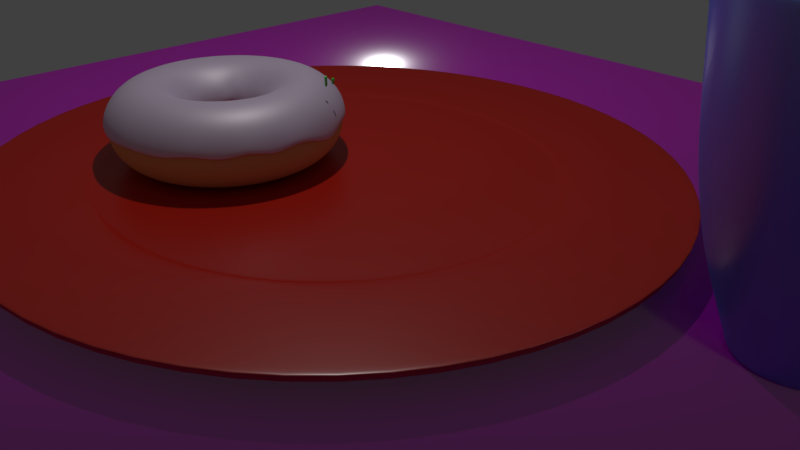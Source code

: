# Source: Donut4.blend  (saved by Blender 2.79.0; exported with 4.5.12 LTS)
import bpy
from mathutils import Matrix  # noqa: F401  (used for matrix-valued properties, if any)

bpy.ops.wm.read_factory_settings(use_empty=True)
scene = bpy.context.scene
scene.name = 'Scene'

# ---- collections
col_collection_1 = bpy.data.collections.new('Collection 1'); scene.collection.children.link(col_collection_1)
col_collection_2 = bpy.data.collections.new('Collection 2'); scene.collection.children.link(col_collection_2)
col_collection_3 = bpy.data.collections.new('Collection 3'); scene.collection.children.link(col_collection_3)
col_collection_4 = bpy.data.collections.new('Collection 4'); scene.collection.children.link(col_collection_4)

# ---- images (referenced by path relative to the original .blend; pixels are not part of the script)
import os
ASSET_DIR = os.environ.get("B2B_ASSET_DIR", "")  # directory of the original .blend (textures are referenced by path, not embedded)
HERE = os.path.dirname(os.path.abspath(__file__))  # packed textures are extracted next to this script under _unpacked/

def load_image(name, relpath, width, height, colorspace="sRGB"):
    """Load a texture the original file referenced (path relative to the .blend, or extracted next to this script)."""
    p = next((c for c in (os.path.join(HERE, relpath), os.path.join(ASSET_DIR, relpath)) if relpath and os.path.exists(c)), "")
    if p:
        img = bpy.data.images.load(p, check_existing=True)
        img.name = name
    else:  # same state as the original file: an image datablock whose file is absent (Cycles renders it pink)
        img = bpy.data.images.new(name, width, height)
        img.source = "FILE"
        img.filepath = "//" + (relpath or name)
    img.colorspace_settings.name = colorspace
    return img
img_woodfinedark004_col_3k_jpg = load_image('WoodFineDark004_COL_3K.jpg', 'WoodFineDark004_COL_3K.jpg', 1024, 1024, 'sRGB')
img_woodfinedark004_nrm_3k_jpg = load_image('WoodFineDark004_NRM_3K.jpg', 'WoodFineDark004_NRM_3K.jpg', 1024, 1024, 'Non-Color')

# ---- materials (node trees are filled in below, after node groups)
mat_lukier = bpy.data.materials.new('Lukier')
mat_lukier.alpha_threshold = 0.0
mat_lukier.diffuse_color = (0.7379, 0.5972, 0.7991, 1.0)
mat_lukier.roughness = 0.5
mat_ciasto = bpy.data.materials.new('Ciasto')
mat_ciasto.alpha_threshold = 0.0
mat_ciasto.diffuse_color = (0.7106, 0.4043, 0.1603, 1.0)
mat_ciasto.roughness = 0.5
mat_material_001 = bpy.data.materials.new('Material.001')
mat_material_001.alpha_threshold = 0.0
mat_material_001.roughness = 0.5
mat_kubek = bpy.data.materials.new('Kubek')
mat_kubek.alpha_threshold = 0.0
mat_kubek.diffuse_color = (0.07619, 0.1221, 0.7991, 1.0)
mat_kubek.roughness = 0.5
mat_plate = bpy.data.materials.new('Plate')
mat_plate.alpha_threshold = 0.0
mat_plate.roughness = 0.5
mat_sprinkle = bpy.data.materials.new('Sprinkle')
mat_sprinkle.alpha_threshold = 0.0
mat_sprinkle.roughness = 0.5

# ---- material node trees
mat_lukier.use_nodes = True; mat_lukier.node_tree.nodes.clear()
_N = mat_lukier.node_tree.nodes; _L = mat_lukier.node_tree.links
n0 = _N.new('ShaderNodeOutputMaterial'); n0.name = 'Material Output'; n0.location = (383, 386)
n1 = _N.new('ShaderNodeBsdfDiffuse'); n1.name = 'Diffuse BSDF'; n1.location = (-110, 456)
n1.inputs[0].default_value = (0.7379, 0.5972, 0.7991, 1.0)
n1.inputs[1].default_value = 0.09259
n2 = _N.new('ShaderNodeMixShader'); n2.name = 'Mix Shader'; n2.location = (129, 405)
n2.inputs[0].default_value = 0.2818
n3 = _N.new('ShaderNodeBsdfAnisotropic'); n3.name = 'Glossy BSDF'; n3.location = (-112, 290)
n3.distribution = 'GGX'
n3.inputs[0].default_value = (0.8, 0.7386, 0.75, 1.0)
n3.inputs[1].default_value = 0.5401
_L.new(n2.outputs[0], n0.inputs[0])
_L.new(n3.outputs[0], n2.inputs[2])
_L.new(n1.outputs[0], n2.inputs[1])
n0.is_active_output = True
mat_material_001.use_nodes = True; mat_material_001.node_tree.nodes.clear()
_N = mat_material_001.node_tree.nodes; _L = mat_material_001.node_tree.links
n0 = _N.new('ShaderNodeOutputMaterial'); n0.name = 'Material Output'; n0.location = (378, 300)
n1 = _N.new('ShaderNodeBsdfDiffuse'); n1.name = 'Diffuse BSDF'; n1.location = (-151, 306)
n2 = _N.new('ShaderNodeMixShader'); n2.name = 'Mix Shader'; n2.location = (158, 294)
n2.inputs[0].default_value = 0.2
n3 = _N.new('ShaderNodeTexImage'); n3.name = 'Image Texture'; n3.location = (-487, 285)
n3.width = 140
n3.image = img_woodfinedark004_col_3k_jpg
n4 = _N.new('ShaderNodeNormalMap'); n4.name = 'Normal Map'; n4.location = (-445, -27)
n5 = _N.new('ShaderNodeTexImage'); n5.name = 'Image Texture.001'; n5.location = (-601, -163)
n5.width = 140
n5.image = img_woodfinedark004_nrm_3k_jpg
n6 = _N.new('ShaderNodeBsdfAnisotropic'); n6.name = 'Glossy BSDF'; n6.location = (-103, 113)
n6.distribution = 'GGX'
n6.inputs[1].default_value = 0.1414
_L.new(n1.outputs[0], n2.inputs[1])
_L.new(n2.outputs[0], n0.inputs[0])
_L.new(n6.outputs[0], n2.inputs[2])
_L.new(n3.outputs[0], n1.inputs[0])
_L.new(n5.outputs[0], n4.inputs[1])
_L.new(n4.outputs[0], n1.inputs[2])
_L.new(n4.outputs[0], n6.inputs[4])
n0.is_active_output = True
mat_kubek.use_nodes = True; mat_kubek.node_tree.nodes.clear()
_N = mat_kubek.node_tree.nodes; _L = mat_kubek.node_tree.links
n0 = _N.new('ShaderNodeOutputMaterial'); n0.name = 'Material Output'; n0.location = (411, 300)
n1 = _N.new('ShaderNodeMixShader'); n1.name = 'Mix Shader'; n1.location = (191, 314)
n1.inputs[0].default_value = 0.3
n2 = _N.new('ShaderNodeBsdfAnisotropic'); n2.name = 'Glossy BSDF'; n2.location = (-34, 195)
n2.distribution = 'GGX'
n2.inputs[1].default_value = 0.3162
n3 = _N.new('ShaderNodeBsdfDiffuse'); n3.name = 'Diffuse BSDF'; n3.location = (-39, 337)
n3.inputs[0].default_value = (0.07619, 0.1221, 0.7991, 1.0)
_L.new(n3.outputs[0], n1.inputs[1])
_L.new(n1.outputs[0], n0.inputs[0])
_L.new(n2.outputs[0], n1.inputs[2])
n0.is_active_output = True
mat_plate.use_nodes = True; mat_plate.node_tree.nodes.clear()
_N = mat_plate.node_tree.nodes; _L = mat_plate.node_tree.links
n0 = _N.new('ShaderNodeBsdfAnisotropic'); n0.name = 'Glossy BSDF'; n0.location = (3, 105)
n0.distribution = 'GGX'
n0.inputs[0].default_value = (1.0, 1.0, 1.0, 1.0)
n0.inputs[1].default_value = 0.3162
n1 = _N.new('ShaderNodeOutputMaterial'); n1.name = 'Material Output'; n1.location = (384, 196)
n2 = _N.new('ShaderNodeMixShader'); n2.name = 'Mix Shader'; n2.location = (202, 207)
n2.inputs[0].default_value = 0.1
n3 = _N.new('ShaderNodeBsdfDiffuse'); n3.name = 'Diffuse BSDF'; n3.location = (10, 300)
n3.inputs[0].default_value = (0.5203, 0.007318, 0.0, 1.0)
_L.new(n0.outputs[0], n2.inputs[2])
_L.new(n3.outputs[0], n2.inputs[1])
_L.new(n2.outputs[0], n1.inputs[0])
n1.is_active_output = True
mat_sprinkle.use_nodes = True; mat_sprinkle.node_tree.nodes.clear()
_N = mat_sprinkle.node_tree.nodes; _L = mat_sprinkle.node_tree.links
n0 = _N.new('ShaderNodeOutputMaterial'); n0.name = 'Material Output'; n0.location = (460, 300)
n1 = _N.new('ShaderNodeBsdfDiffuse'); n1.name = 'Diffuse BSDF'; n1.location = (10, 300)
n1.inputs[0].default_value = (0.0, 0.7422, 0.0533, 1.0)
n2 = _N.new('ShaderNodeMixShader'); n2.name = 'Mix Shader'; n2.location = (240, 292)
n2.inputs[0].default_value = 0.15
n3 = _N.new('ShaderNodeBsdfAnisotropic'); n3.name = 'Glossy BSDF'; n3.location = (7, 163)
n3.distribution = 'GGX'
n3.inputs[1].default_value = 0.1414
_L.new(n1.outputs[0], n2.inputs[1])
_L.new(n2.outputs[0], n0.inputs[0])
_L.new(n3.outputs[0], n2.inputs[2])
n0.is_active_output = True

# ---- world
world_world = bpy.data.worlds.new('World'); scene.world = world_world
world_world.color = (0.05088, 0.05088, 0.05088)
world_world.use_sun_shadow = False
world_world.sun_shadow_jitter_overblur = 0.0
world_world.cycles.sampling_method = 'MANUAL'

# ---- cameras
cam_camera = bpy.data.cameras.new('Camera')
cam_camera.clip_end = 100.0
cam_camera.lens = 35.0
cam_camera.sensor_width = 32.0
cam_camera.sensor_height = 18.0
cam_camera.ortho_scale = 7.314
cam_camera.dof.focus_distance = 0.0

# ---- lights
light_lamp = bpy.data.lights.new('Lamp', 'POINT')
light_lamp.transmission_factor = 0.0
light_lamp.cutoff_distance = 30.0
light_lamp.energy = 500.0
light_lamp.shadow_buffer_clip_start = 1.001
light_lamp.shadow_soft_size = 0.1
light_lamp.shadow_maximum_resolution = 0.006
light_lamp.use_absolute_resolution = True

# ---- meshes
me_torus_003 = bpy.data.meshes.new('Torus.003')
me_torus_003.from_pydata([(1.496, -0.005567, 0.1007), (1.457, 0.0, 0.2034), (1.335, 0.0, 0.3716), (1.155, 0.0, 0.4755), (0.9477, 0.0, 0.4973), (0.75, 0.0, 0.433), (0.5955, 0.0, 0.2939), (0.5109, 0.0, 0.1503), (0.501, -0.0001362, -0.06056), (1.464, 0.3029, 0.003069), (1.425, 0.3029, 0.2034), (1.305, 0.2775, 0.3716), (1.129, 0.24, 0.4755), (0.927, 0.197, 0.4973), (0.7336, 0.1559, 0.433), (0.5825, 0.1238, 0.2939), (0.4998, 0.1062, 0.1704), (0.4926, 0.09943, -0.01646), (1.375, 0.5871, -0.07208), (1.331, 0.5925, 0.2034), (1.219, 0.5428, 0.3716), (1.055, 0.4696, 0.4755), (0.8658, 0.3855, 0.4973), (0.6852, 0.3051, 0.433), (0.544, 0.2422, 0.2939), (0.4668, 0.2078, 0.1555), (0.4619, 0.203, 0.07785), (1.207, 0.8751, 0.08569), (1.179, 0.8563, 0.2034), (1.08, 0.7844, 0.3716), (0.934, 0.6786, 0.4755), (0.7667, 0.5571, 0.4973), (0.6068, 0.4408, 0.433), (0.4818, 0.35, 0.2939), (0.4133, 0.3003, 0.1313), (0.4091, 0.2974, 0.05023), (0.9948, 1.109, -0.008527), (0.9748, 1.083, 0.2034), (0.893, 0.9918, 0.3716), (0.7725, 0.858, 0.4755), (0.6342, 0.7043, 0.4973), (0.5018, 0.5574, 0.433), (0.3985, 0.4425, 0.2939), (0.3419, 0.3797, 0.2077), (0.3448, 0.3728, 0.05525), (0.7357, 1.292, 0.05961), (0.7284, 1.262, 0.2034), (0.6673, 1.156, 0.3716), (0.5773, 0.9998, 0.4755), (0.4739, 0.8208, 0.4973), (0.375, 0.6495, 0.433), (0.2977, 0.5157, 0.2939), (0.2555, 0.4425, 0.16), (0.2479, 0.4421, 0.02049), (0.44, 1.425, 0.08171), (0.4502, 1.385, 0.2034), (0.4124, 1.269, 0.3716), (0.3568, 1.098, 0.4755), (0.2929, 0.9014, 0.4973), (0.2318, 0.7133, 0.433), (0.184, 0.5663, 0.2939), (0.1579, 0.4859, 0.1793), (0.1569, 0.4855, 0.0714), (0.1526, 1.491, 0.1518), (0.1523, 1.449, 0.2034), (0.1395, 1.327, 0.3716), (0.1207, 1.148, 0.4755), (0.09907, 0.9425, 0.4973), (0.0784, 0.7459, 0.433), (0.06225, 0.5922, 0.2939), (0.05341, 0.5081, 0.14), (0.04972, 0.5014, 0.03053), (-0.1721, 1.491, -0.06489), (-0.1523, 1.449, 0.2034), (-0.1395, 1.327, 0.3716), (-0.1207, 1.148, 0.4755), (-0.09907, 0.9425, 0.4973), (-0.0784, 0.7459, 0.433), (-0.06225, 0.5922, 0.2939), (-0.05341, 0.5081, 0.1722), (-0.06227, 0.5066, -0.1091), (-0.4707, 1.427, -0.03127), (-0.4502, 1.385, 0.2034), (-0.4124, 1.269, 0.3716), (-0.3568, 1.098, 0.4755), (-0.2929, 0.9014, 0.4973), (-0.2318, 0.7133, 0.433), (-0.184, 0.5663, 0.2939), (-0.1579, 0.4859, 0.131), (-0.1691, 0.4813, -0.1089), (-0.7532, 1.299, 0.007257), (-0.7284, 1.262, 0.2034), (-0.6673, 1.156, 0.3716), (-0.5773, 0.9998, 0.4755), (-0.4739, 0.8208, 0.4973), (-0.375, 0.6495, 0.433), (-0.2977, 0.5157, 0.2939), (-0.2555, 0.4425, 0.1651), (-0.2642, 0.4414, -0.06485), (-1.012, 1.115, 0.003078), (-0.9748, 1.083, 0.2034), (-0.893, 0.9918, 0.3716), (-0.7725, 0.858, 0.4755), (-0.6342, 0.7043, 0.4973), (-0.5018, 0.5574, 0.433), (-0.3985, 0.4425, 0.2939), (-0.3419, 0.3797, 0.1858), (-0.3481, 0.3791, 0.05021), (-1.219, 0.8817, 0.08599), (-1.179, 0.8563, 0.2034), (-1.08, 0.7844, 0.3716), (-0.934, 0.6786, 0.4755), (-0.7667, 0.5571, 0.4973), (-0.6068, 0.4408, 0.433), (-0.4818, 0.35, 0.2939), (-0.4133, 0.3003, 0.1202), (-0.4188, 0.3002, 0.07402), (-1.371, 0.6101, 0.1083), (-1.331, 0.5925, 0.2034), (-1.219, 0.5428, 0.3716), (-1.055, 0.4696, 0.4755), (-0.8658, 0.3855, 0.4973), (-0.6852, 0.3051, 0.433), (-0.544, 0.2422, 0.2939), (-0.4668, 0.2078, 0.1633), (-0.4721, 0.2072, 0.003545), (-1.474, 0.3119, 0.04399), (-1.425, 0.3029, 0.2034), (-1.305, 0.2775, 0.3716), (-1.129, 0.24, 0.4755), (-0.927, 0.197, 0.4973), (-0.7336, 0.1559, 0.433), (-0.5825, 0.1238, 0.2939), (-0.4998, 0.1062, 0.161), (-0.5008, 0.106, -0.004855), (-1.505, 1.373e-07, 0.02284), (-1.457, 1.274e-07, 0.2034), (-1.335, 1.167e-07, 0.3716), (-1.155, 1.009e-07, 0.4755), (-0.9477, 8.285e-08, 0.4973), (-0.75, 6.557e-08, 0.433), (-0.5955, 5.206e-08, 0.2939), (-0.5109, 4.467e-08, 0.1697), (-0.5189, 5.504e-08, -0.01004), (-1.47, -0.3119, -0.004588), (-1.425, -0.3029, 0.2034), (-1.305, -0.2775, 0.3716), (-1.129, -0.24, 0.4755), (-0.927, -0.197, 0.4973), (-0.7336, -0.1559, 0.433), (-0.5825, -0.1238, 0.2939), (-0.4998, -0.1062, 0.1635), (-0.5, -0.1062, -0.02313), (-1.371, -0.6101, 0.01292), (-1.331, -0.5925, 0.2034), (-1.219, -0.5428, 0.3716), (-1.055, -0.4696, 0.4755), (-0.8658, -0.3855, 0.4973), (-0.6852, -0.3051, 0.433), (-0.544, -0.2422, 0.2939), (-0.4668, -0.2078, 0.1374), (-0.4713, -0.2078, -0.1155), (-1.214, -0.8817, 0.05348), (-1.179, -0.8563, 0.2034), (-1.08, -0.7844, 0.3716), (-0.934, -0.6786, 0.4755), (-0.7667, -0.5571, 0.4973), (-0.6068, -0.4408, 0.433), (-0.4818, -0.35, 0.2939), (-0.4133, -0.3003, 0.1823), (-0.4169, -0.3003, -0.00974), (-1.005, -1.115, 0.0321), (-0.9748, -1.083, 0.2034), (-0.893, -0.9918, 0.3716), (-0.7725, -0.858, 0.4755), (-0.6342, -0.7043, 0.4973), (-0.5018, -0.5574, 0.433), (-0.3985, -0.4425, 0.2939), (-0.3419, -0.3797, 0.139), (-0.3443, -0.3797, 0.01514), (-0.7512, -1.299, 0.04659), (-0.7284, -1.262, 0.2034), (-0.6673, -1.156, 0.3716), (-0.5773, -0.9998, 0.4755), (-0.4739, -0.8208, 0.4973), (-0.375, -0.6495, 0.433), (-0.2977, -0.5157, 0.2939), (-0.2555, -0.4425, 0.128), (-0.2631, -0.4425, 0.003054), (-0.4641, -1.427, 0.02378), (-0.4502, -1.385, 0.2034), (-0.4124, -1.269, 0.3716), (-0.3568, -1.098, 0.4755), (-0.2929, -0.9014, 0.4973), (-0.2318, -0.7133, 0.433), (-0.184, -0.5663, 0.2939), (-0.1579, -0.4859, 0.1307), (-0.1619, -0.4862, -0.003153), (-0.1573, -1.492, 0.007297), (-0.1523, -1.449, 0.2034), (-0.1395, -1.327, 0.3716), (-0.1207, -1.148, 0.4755), (-0.09907, -0.9425, 0.4973), (-0.0784, -0.7459, 0.433), (-0.06225, -0.5922, 0.2939), (-0.05341, -0.5081, 0.1823), (-0.05661, -0.5086, -0.03246), (0.1554, -1.492, 0.0415), (0.1523, -1.449, 0.2034), (0.1395, -1.327, 0.3716), (0.1207, -1.148, 0.4755), (0.09906, -0.9425, 0.4973), (0.0784, -0.7459, 0.433), (0.06225, -0.5922, 0.2939), (0.05341, -0.5081, 0.144), (0.04553, -0.5082, -0.08645), (0.463, -1.427, 0.01885), (0.4502, -1.385, 0.2034), (0.4124, -1.269, 0.3716), (0.3568, -1.098, 0.4755), (0.2929, -0.9014, 0.4973), (0.2318, -0.7133, 0.433), (0.184, -0.5663, 0.2939), (0.1579, -0.4859, 0.2028), (0.1511, -0.4867, -0.07671), (0.747, -1.299, 0.007643), (0.7284, -1.262, 0.2034), (0.6673, -1.156, 0.3716), (0.5773, -0.9998, 0.4755), (0.4739, -0.8208, 0.4973), (0.375, -0.6495, 0.433), (0.2977, -0.5157, 0.2939), (0.2555, -0.4425, 0.1549), (0.2508, -0.4466, -0.008574), (1.001, -1.116, 0.07394), (0.9748, -1.083, 0.2034), (0.893, -0.9918, 0.3716), (0.7725, -0.858, 0.4755), (0.6342, -0.7043, 0.4973), (0.5018, -0.5574, 0.433), (0.3985, -0.4425, 0.2939), (0.3419, -0.3797, 0.2056), (0.3325, -0.3805, -0.03597), (1.212, -0.8821, -0.01124), (1.179, -0.8563, 0.2034), (1.08, -0.7844, 0.3716), (0.934, -0.6786, 0.4755), (0.7667, -0.5571, 0.4973), (0.6068, -0.4408, 0.433), (0.4818, -0.35, 0.2939), (0.4133, -0.3003, 0.1727), (0.4162, -0.3064, -0.01521), (1.369, -0.6136, 0.09505), (1.331, -0.5925, 0.2034), (1.219, -0.5428, 0.3716), (1.055, -0.4696, 0.4755), (0.8658, -0.3855, 0.4973), (0.6852, -0.3051, 0.433), (0.544, -0.2422, 0.2939), (0.4668, -0.2078, 0.1666), (0.4651, -0.2129, -0.04719), (1.47, -0.3209, -0.01536), (1.425, -0.3029, 0.2034), (1.305, -0.2775, 0.3716), (1.129, -0.24, 0.4755), (0.927, -0.197, 0.4973), (0.7336, -0.1559, 0.433), (0.5825, -0.1238, 0.2939), (0.4998, -0.1062, 0.1938), (0.5008, -0.1142, -0.02413)], [], [(0, 1, 10, 9), (1, 2, 11, 10), (2, 3, 12, 11), (3, 4, 13, 12), (4, 5, 14, 13), (5, 6, 15, 14), (6, 7, 16, 15), (7, 8, 17, 16), (9, 10, 19, 18), (10, 11, 20, 19), (11, 12, 21, 20), (12, 13, 22, 21), (13, 14, 23, 22), (14, 15, 24, 23), (15, 16, 25, 24), (16, 17, 26, 25), (18, 19, 28, 27), (19, 20, 29, 28), (20, 21, 30, 29), (21, 22, 31, 30), (22, 23, 32, 31), (23, 24, 33, 32), (24, 25, 34, 33), (25, 26, 35, 34), (27, 28, 37, 36), (28, 29, 38, 37), (29, 30, 39, 38), (30, 31, 40, 39), (31, 32, 41, 40), (32, 33, 42, 41), (33, 34, 43, 42), (34, 35, 44, 43), (36, 37, 46, 45), (37, 38, 47, 46), (38, 39, 48, 47), (39, 40, 49, 48), (40, 41, 50, 49), (41, 42, 51, 50), (42, 43, 52, 51), (43, 44, 53, 52), (45, 46, 55, 54), (46, 47, 56, 55), (47, 48, 57, 56), (48, 49, 58, 57), (49, 50, 59, 58), (50, 51, 60, 59), (51, 52, 61, 60), (52, 53, 62, 61), (54, 55, 64, 63), (55, 56, 65, 64), (56, 57, 66, 65), (57, 58, 67, 66), (58, 59, 68, 67), (59, 60, 69, 68), (60, 61, 70, 69), (61, 62, 71, 70), (63, 64, 73, 72), (64, 65, 74, 73), (65, 66, 75, 74), (66, 67, 76, 75), (67, 68, 77, 76), (68, 69, 78, 77), (69, 70, 79, 78), (70, 71, 80, 79), (72, 73, 82, 81), (73, 74, 83, 82), (74, 75, 84, 83), (75, 76, 85, 84), (76, 77, 86, 85), (77, 78, 87, 86), (78, 79, 88, 87), (79, 80, 89, 88), (81, 82, 91, 90), (82, 83, 92, 91), (83, 84, 93, 92), (84, 85, 94, 93), (85, 86, 95, 94), (86, 87, 96, 95), (87, 88, 97, 96), (88, 89, 98, 97), (90, 91, 100, 99), (91, 92, 101, 100), (92, 93, 102, 101), (93, 94, 103, 102), (94, 95, 104, 103), (95, 96, 105, 104), (96, 97, 106, 105), (97, 98, 107, 106), (99, 100, 109, 108), (100, 101, 110, 109), (101, 102, 111, 110), (102, 103, 112, 111), (103, 104, 113, 112), (104, 105, 114, 113), (105, 106, 115, 114), (106, 107, 116, 115), (108, 109, 118, 117), (109, 110, 119, 118), (110, 111, 120, 119), (111, 112, 121, 120), (112, 113, 122, 121), (113, 114, 123, 122), (114, 115, 124, 123), (115, 116, 125, 124), (117, 118, 127, 126), (118, 119, 128, 127), (119, 120, 129, 128), (120, 121, 130, 129), (121, 122, 131, 130), (122, 123, 132, 131), (123, 124, 133, 132), (124, 125, 134, 133), (126, 127, 136, 135), (127, 128, 137, 136), (128, 129, 138, 137), (129, 130, 139, 138), (130, 131, 140, 139), (131, 132, 141, 140), (132, 133, 142, 141), (133, 134, 143, 142), (135, 136, 145, 144), (136, 137, 146, 145), (137, 138, 147, 146), (138, 139, 148, 147), (139, 140, 149, 148), (140, 141, 150, 149), (141, 142, 151, 150), (142, 143, 152, 151), (144, 145, 154, 153), (145, 146, 155, 154), (146, 147, 156, 155), (147, 148, 157, 156), (148, 149, 158, 157), (149, 150, 159, 158), (150, 151, 160, 159), (151, 152, 161, 160), (153, 154, 163, 162), (154, 155, 164, 163), (155, 156, 165, 164), (156, 157, 166, 165), (157, 158, 167, 166), (158, 159, 168, 167), (159, 160, 169, 168), (160, 161, 170, 169), (162, 163, 172, 171), (163, 164, 173, 172), (164, 165, 174, 173), (165, 166, 175, 174), (166, 167, 176, 175), (167, 168, 177, 176), (168, 169, 178, 177), (169, 170, 179, 178), (171, 172, 181, 180), (172, 173, 182, 181), (173, 174, 183, 182), (174, 175, 184, 183), (175, 176, 185, 184), (176, 177, 186, 185), (177, 178, 187, 186), (178, 179, 188, 187), (180, 181, 190, 189), (181, 182, 191, 190), (182, 183, 192, 191), (183, 184, 193, 192), (184, 185, 194, 193), (185, 186, 195, 194), (186, 187, 196, 195), (187, 188, 197, 196), (189, 190, 199, 198), (190, 191, 200, 199), (191, 192, 201, 200), (192, 193, 202, 201), (193, 194, 203, 202), (194, 195, 204, 203), (195, 196, 205, 204), (196, 197, 206, 205), (198, 199, 208, 207), (199, 200, 209, 208), (200, 201, 210, 209), (201, 202, 211, 210), (202, 203, 212, 211), (203, 204, 213, 212), (204, 205, 214, 213), (205, 206, 215, 214), (207, 208, 217, 216), (208, 209, 218, 217), (209, 210, 219, 218), (210, 211, 220, 219), (211, 212, 221, 220), (212, 213, 222, 221), (213, 214, 223, 222), (214, 215, 224, 223), (216, 217, 226, 225), (217, 218, 227, 226), (218, 219, 228, 227), (219, 220, 229, 228), (220, 221, 230, 229), (221, 222, 231, 230), (222, 223, 232, 231), (223, 224, 233, 232), (225, 226, 235, 234), (226, 227, 236, 235), (227, 228, 237, 236), (228, 229, 238, 237), (229, 230, 239, 238), (230, 231, 240, 239), (231, 232, 241, 240), (232, 233, 242, 241), (234, 235, 244, 243), (235, 236, 245, 244), (236, 237, 246, 245), (237, 238, 247, 246), (238, 239, 248, 247), (239, 240, 249, 248), (240, 241, 250, 249), (241, 242, 251, 250), (243, 244, 253, 252), (244, 245, 254, 253), (245, 246, 255, 254), (246, 247, 256, 255), (247, 248, 257, 256), (248, 249, 258, 257), (249, 250, 259, 258), (250, 251, 260, 259), (252, 253, 262, 261), (253, 254, 263, 262), (254, 255, 264, 263), (255, 256, 265, 264), (256, 257, 266, 265), (257, 258, 267, 266), (258, 259, 268, 267), (259, 260, 269, 268), (261, 262, 1, 0), (262, 263, 2, 1), (263, 264, 3, 2), (264, 265, 4, 3), (265, 266, 5, 4), (266, 267, 6, 5), (267, 268, 7, 6), (268, 269, 8, 7)])
me_torus_003.polygons.foreach_set('use_smooth', [True] * 240)
me_torus_003.materials.append(mat_lukier)
me_torus_003.use_remesh_preserve_volume = False
me_torus_003.use_remesh_preserve_attributes = False
me_torus_003.use_mirror_vertex_groups = False
me_torus_003.update()
me_torus_002 = bpy.data.meshes.new('Torus.002')
me_torus_002.from_pydata([(1.5, 0.0, 0.0), (1.457, 0.0, 0.2034), (1.335, 0.0, 0.3716), (1.155, 0.0, 0.4755), (0.9477, 0.0, 0.4973), (0.75, 0.0, 0.433), (0.5955, 0.0, 0.2939), (0.5109, 0.0, 0.104), (0.5109, 0.0, -0.104), (0.5955, 0.0, -0.2939), (0.75, 0.0, -0.433), (0.9477, 0.0, -0.4973), (1.155, 0.0, -0.4755), (1.335, 0.0, -0.3716), (1.457, 0.0, -0.2034), (1.467, 0.3119, 0.0), (1.425, 0.3029, 0.2034), (1.305, 0.2775, 0.3716), (1.129, 0.24, 0.4755), (0.927, 0.197, 0.4973), (0.7336, 0.1559, 0.433), (0.5825, 0.1238, 0.2939), (0.4998, 0.1062, 0.104), (0.4998, 0.1062, -0.104), (0.5825, 0.1238, -0.2939), (0.7336, 0.1559, -0.433), (0.927, 0.197, -0.4973), (1.129, 0.24, -0.4755), (1.305, 0.2775, -0.3716), (1.425, 0.3029, -0.2034), (1.37, 0.6101, 0.0), (1.331, 0.5925, 0.2034), (1.219, 0.5428, 0.3716), (1.055, 0.4696, 0.4755), (0.8658, 0.3855, 0.4973), (0.6852, 0.3051, 0.433), (0.544, 0.2422, 0.2939), (0.4668, 0.2078, 0.104), (0.4668, 0.2078, -0.104), (0.544, 0.2422, -0.2939), (0.6852, 0.3051, -0.433), (0.8658, 0.3855, -0.4973), (1.055, 0.4696, -0.4755), (1.219, 0.5428, -0.3716), (1.331, 0.5925, -0.2034), (1.214, 0.8817, 0.0), (1.179, 0.8563, 0.2034), (1.08, 0.7844, 0.3716), (0.934, 0.6786, 0.4755), (0.7667, 0.5571, 0.4973), (0.6068, 0.4408, 0.433), (0.4818, 0.35, 0.2939), (0.4133, 0.3003, 0.104), (0.4133, 0.3003, -0.104), (0.4818, 0.35, -0.2939), (0.6068, 0.4408, -0.433), (0.7667, 0.5571, -0.4973), (0.934, 0.6786, -0.4755), (1.08, 0.7844, -0.3716), (1.179, 0.8563, -0.2034), (1.004, 1.115, 0.0), (0.9748, 1.083, 0.2034), (0.893, 0.9918, 0.3716), (0.7725, 0.858, 0.4755), (0.6342, 0.7043, 0.4973), (0.5018, 0.5574, 0.433), (0.3985, 0.4425, 0.2939), (0.3419, 0.3797, 0.104), (0.3419, 0.3797, -0.104), (0.3985, 0.4425, -0.2939), (0.5018, 0.5574, -0.433), (0.6342, 0.7043, -0.4973), (0.7725, 0.858, -0.4755), (0.893, 0.9918, -0.3716), (0.9748, 1.083, -0.2034), (0.75, 1.299, 0.0), (0.7284, 1.262, 0.2034), (0.6673, 1.156, 0.3716), (0.5773, 0.9998, 0.4755), (0.4739, 0.8208, 0.4973), (0.375, 0.6495, 0.433), (0.2977, 0.5157, 0.2939), (0.2555, 0.4425, 0.104), (0.2555, 0.4425, -0.104), (0.2977, 0.5157, -0.2939), (0.375, 0.6495, -0.433), (0.4739, 0.8208, -0.4973), (0.5773, 0.9998, -0.4755), (0.6673, 1.156, -0.3716), (0.7284, 1.262, -0.2034), (0.4635, 1.427, 0.0), (0.4502, 1.385, 0.2034), (0.4124, 1.269, 0.3716), (0.3568, 1.098, 0.4755), (0.2929, 0.9014, 0.4973), (0.2318, 0.7133, 0.433), (0.184, 0.5663, 0.2939), (0.1579, 0.4859, 0.104), (0.1579, 0.4859, -0.104), (0.184, 0.5663, -0.2939), (0.2318, 0.7133, -0.433), (0.2929, 0.9014, -0.4973), (0.3568, 1.098, -0.4755), (0.4124, 1.269, -0.3716), (0.4502, 1.385, -0.2034), (0.1568, 1.492, 0.0), (0.1523, 1.449, 0.2034), (0.1395, 1.327, 0.3716), (0.1207, 1.148, 0.4755), (0.09907, 0.9425, 0.4973), (0.0784, 0.7459, 0.433), (0.06225, 0.5922, 0.2939), (0.05341, 0.5081, 0.104), (0.05341, 0.5081, -0.104), (0.06225, 0.5922, -0.2939), (0.0784, 0.7459, -0.433), (0.09907, 0.9425, -0.4973), (0.1207, 1.148, -0.4755), (0.1395, 1.327, -0.3716), (0.1523, 1.449, -0.2034), (-0.1568, 1.492, 0.0), (-0.1523, 1.449, 0.2034), (-0.1395, 1.327, 0.3716), (-0.1207, 1.148, 0.4755), (-0.09907, 0.9425, 0.4973), (-0.0784, 0.7459, 0.433), (-0.06225, 0.5922, 0.2939), (-0.05341, 0.5081, 0.104), (-0.05341, 0.5081, -0.104), (-0.06225, 0.5922, -0.2939), (-0.0784, 0.7459, -0.433), (-0.09907, 0.9425, -0.4973), (-0.1207, 1.148, -0.4755), (-0.1395, 1.327, -0.3716), (-0.1523, 1.449, -0.2034), (-0.4635, 1.427, 0.0), (-0.4502, 1.385, 0.2034), (-0.4124, 1.269, 0.3716), (-0.3568, 1.098, 0.4755), (-0.2929, 0.9014, 0.4973), (-0.2318, 0.7133, 0.433), (-0.184, 0.5663, 0.2939), (-0.1579, 0.4859, 0.104), (-0.1579, 0.4859, -0.104), (-0.184, 0.5663, -0.2939), (-0.2318, 0.7133, -0.433), (-0.2929, 0.9014, -0.4973), (-0.3568, 1.098, -0.4755), (-0.4124, 1.269, -0.3716), (-0.4502, 1.385, -0.2034), (-0.75, 1.299, 0.0), (-0.7284, 1.262, 0.2034), (-0.6673, 1.156, 0.3716), (-0.5773, 0.9998, 0.4755), (-0.4739, 0.8208, 0.4973), (-0.375, 0.6495, 0.433), (-0.2977, 0.5157, 0.2939), (-0.2555, 0.4425, 0.104), (-0.2555, 0.4425, -0.104), (-0.2977, 0.5157, -0.2939), (-0.375, 0.6495, -0.433), (-0.4739, 0.8208, -0.4973), (-0.5773, 0.9998, -0.4755), (-0.6673, 1.156, -0.3716), (-0.7284, 1.262, -0.2034), (-1.004, 1.115, 0.0), (-0.9748, 1.083, 0.2034), (-0.893, 0.9918, 0.3716), (-0.7725, 0.858, 0.4755), (-0.6342, 0.7043, 0.4973), (-0.5018, 0.5574, 0.433), (-0.3985, 0.4425, 0.2939), (-0.3419, 0.3797, 0.104), (-0.3419, 0.3797, -0.104), (-0.3985, 0.4425, -0.2939), (-0.5018, 0.5574, -0.433), (-0.6342, 0.7043, -0.4973), (-0.7725, 0.858, -0.4755), (-0.893, 0.9918, -0.3716), (-0.9748, 1.083, -0.2034), (-1.214, 0.8817, 0.0), (-1.179, 0.8563, 0.2034), (-1.08, 0.7844, 0.3716), (-0.934, 0.6786, 0.4755), (-0.7667, 0.5571, 0.4973), (-0.6068, 0.4408, 0.433), (-0.4818, 0.35, 0.2939), (-0.4133, 0.3003, 0.104), (-0.4133, 0.3003, -0.104), (-0.4818, 0.35, -0.2939), (-0.6068, 0.4408, -0.433), (-0.7667, 0.5571, -0.4973), (-0.934, 0.6786, -0.4755), (-1.08, 0.7844, -0.3716), (-1.179, 0.8563, -0.2034), (-1.37, 0.6101, 0.0), (-1.331, 0.5925, 0.2034), (-1.219, 0.5428, 0.3716), (-1.055, 0.4696, 0.4755), (-0.8658, 0.3855, 0.4973), (-0.6852, 0.3051, 0.433), (-0.544, 0.2422, 0.2939), (-0.4668, 0.2078, 0.104), (-0.4668, 0.2078, -0.104), (-0.544, 0.2422, -0.2939), (-0.6852, 0.3051, -0.433), (-0.8658, 0.3855, -0.4973), (-1.055, 0.4696, -0.4755), (-1.219, 0.5428, -0.3716), (-1.331, 0.5925, -0.2034), (-1.467, 0.3119, 0.0), (-1.425, 0.3029, 0.2034), (-1.305, 0.2775, 0.3716), (-1.129, 0.24, 0.4755), (-0.927, 0.197, 0.4973), (-0.7336, 0.1559, 0.433), (-0.5825, 0.1238, 0.2939), (-0.4998, 0.1062, 0.104), (-0.4998, 0.1062, -0.104), (-0.5825, 0.1238, -0.2939), (-0.7336, 0.1559, -0.433), (-0.927, 0.197, -0.4973), (-1.129, 0.24, -0.4755), (-1.305, 0.2775, -0.3716), (-1.425, 0.3029, -0.2034), (-1.5, 1.311e-07, 0.0), (-1.457, 1.274e-07, 0.2034), (-1.335, 1.167e-07, 0.3716), (-1.155, 1.009e-07, 0.4755), (-0.9477, 8.285e-08, 0.4973), (-0.75, 6.557e-08, 0.433), (-0.5955, 5.206e-08, 0.2939), (-0.5109, 4.467e-08, 0.104), (-0.5109, 4.467e-08, -0.104), (-0.5955, 5.206e-08, -0.2939), (-0.75, 6.557e-08, -0.433), (-0.9477, 8.285e-08, -0.4973), (-1.155, 1.009e-07, -0.4755), (-1.335, 1.167e-07, -0.3716), (-1.457, 1.274e-07, -0.2034), (-1.467, -0.3119, 0.0), (-1.425, -0.3029, 0.2034), (-1.305, -0.2775, 0.3716), (-1.129, -0.24, 0.4755), (-0.927, -0.197, 0.4973), (-0.7336, -0.1559, 0.433), (-0.5825, -0.1238, 0.2939), (-0.4998, -0.1062, 0.104), (-0.4998, -0.1062, -0.104), (-0.5825, -0.1238, -0.2939), (-0.7336, -0.1559, -0.433), (-0.927, -0.197, -0.4973), (-1.129, -0.24, -0.4755), (-1.305, -0.2775, -0.3716), (-1.425, -0.3029, -0.2034), (-1.37, -0.6101, 0.0), (-1.331, -0.5925, 0.2034), (-1.219, -0.5428, 0.3716), (-1.055, -0.4696, 0.4755), (-0.8658, -0.3855, 0.4973), (-0.6852, -0.3051, 0.433), (-0.544, -0.2422, 0.2939), (-0.4668, -0.2078, 0.104), (-0.4668, -0.2078, -0.104), (-0.544, -0.2422, -0.2939), (-0.6852, -0.3051, -0.433), (-0.8658, -0.3855, -0.4973), (-1.055, -0.4696, -0.4755), (-1.219, -0.5428, -0.3716), (-1.331, -0.5925, -0.2034), (-1.214, -0.8817, 0.0), (-1.179, -0.8563, 0.2034), (-1.08, -0.7844, 0.3716), (-0.934, -0.6786, 0.4755), (-0.7667, -0.5571, 0.4973), (-0.6068, -0.4408, 0.433), (-0.4818, -0.35, 0.2939), (-0.4133, -0.3003, 0.104), (-0.4133, -0.3003, -0.104), (-0.4818, -0.35, -0.2939), (-0.6068, -0.4408, -0.433), (-0.7667, -0.5571, -0.4973), (-0.934, -0.6786, -0.4755), (-1.08, -0.7844, -0.3716), (-1.179, -0.8563, -0.2034), (-1.004, -1.115, 0.0), (-0.9748, -1.083, 0.2034), (-0.893, -0.9918, 0.3716), (-0.7725, -0.858, 0.4755), (-0.6342, -0.7043, 0.4973), (-0.5018, -0.5574, 0.433), (-0.3985, -0.4425, 0.2939), (-0.3419, -0.3797, 0.104), (-0.3419, -0.3797, -0.104), (-0.3985, -0.4425, -0.2939), (-0.5018, -0.5574, -0.433), (-0.6342, -0.7043, -0.4973), (-0.7725, -0.858, -0.4755), (-0.893, -0.9918, -0.3716), (-0.9748, -1.083, -0.2034), (-0.75, -1.299, 0.0), (-0.7284, -1.262, 0.2034), (-0.6673, -1.156, 0.3716), (-0.5773, -0.9998, 0.4755), (-0.4739, -0.8208, 0.4973), (-0.375, -0.6495, 0.433), (-0.2977, -0.5157, 0.2939), (-0.2555, -0.4425, 0.104), (-0.2555, -0.4425, -0.104), (-0.2977, -0.5157, -0.2939), (-0.375, -0.6495, -0.433), (-0.4739, -0.8208, -0.4973), (-0.5773, -0.9998, -0.4755), (-0.6673, -1.156, -0.3716), (-0.7284, -1.262, -0.2034), (-0.4635, -1.427, 0.0), (-0.4502, -1.385, 0.2034), (-0.4124, -1.269, 0.3716), (-0.3568, -1.098, 0.4755), (-0.2929, -0.9014, 0.4973), (-0.2318, -0.7133, 0.433), (-0.184, -0.5663, 0.2939), (-0.1579, -0.4859, 0.104), (-0.1579, -0.4859, -0.104), (-0.184, -0.5663, -0.2939), (-0.2318, -0.7133, -0.433), (-0.2929, -0.9014, -0.4973), (-0.3568, -1.098, -0.4755), (-0.4124, -1.269, -0.3716), (-0.4502, -1.385, -0.2034), (-0.1568, -1.492, 0.0), (-0.1523, -1.449, 0.2034), (-0.1395, -1.327, 0.3716), (-0.1207, -1.148, 0.4755), (-0.09907, -0.9425, 0.4973), (-0.0784, -0.7459, 0.433), (-0.06225, -0.5922, 0.2939), (-0.05341, -0.5081, 0.104), (-0.05341, -0.5081, -0.104), (-0.06225, -0.5922, -0.2939), (-0.0784, -0.7459, -0.433), (-0.09907, -0.9425, -0.4973), (-0.1207, -1.148, -0.4755), (-0.1395, -1.327, -0.3716), (-0.1523, -1.449, -0.2034), (0.1568, -1.492, 0.0), (0.1523, -1.449, 0.2034), (0.1395, -1.327, 0.3716), (0.1207, -1.148, 0.4755), (0.09906, -0.9425, 0.4973), (0.0784, -0.7459, 0.433), (0.06225, -0.5922, 0.2939), (0.05341, -0.5081, 0.104), (0.05341, -0.5081, -0.104), (0.06225, -0.5922, -0.2939), (0.0784, -0.7459, -0.433), (0.09906, -0.9425, -0.4973), (0.1207, -1.148, -0.4755), (0.1395, -1.327, -0.3716), (0.1523, -1.449, -0.2034), (0.4635, -1.427, 0.0), (0.4502, -1.385, 0.2034), (0.4124, -1.269, 0.3716), (0.3568, -1.098, 0.4755), (0.2929, -0.9014, 0.4973), (0.2318, -0.7133, 0.433), (0.184, -0.5663, 0.2939), (0.1579, -0.4859, 0.104), (0.1579, -0.4859, -0.104), (0.184, -0.5663, -0.2939), (0.2318, -0.7133, -0.433), (0.2929, -0.9014, -0.4973), (0.3568, -1.098, -0.4755), (0.4124, -1.269, -0.3716), (0.4502, -1.385, -0.2034), (0.75, -1.299, 0.0), (0.7284, -1.262, 0.2034), (0.6673, -1.156, 0.3716), (0.5773, -0.9998, 0.4755), (0.4739, -0.8208, 0.4973), (0.375, -0.6495, 0.433), (0.2977, -0.5157, 0.2939), (0.2555, -0.4425, 0.104), (0.2555, -0.4425, -0.104), (0.2977, -0.5157, -0.2939), (0.375, -0.6495, -0.433), (0.4739, -0.8208, -0.4973), (0.5773, -0.9998, -0.4755), (0.6673, -1.156, -0.3716), (0.7284, -1.262, -0.2034), (1.004, -1.115, 0.0), (0.9748, -1.083, 0.2034), (0.893, -0.9918, 0.3716), (0.7725, -0.858, 0.4755), (0.6342, -0.7043, 0.4973), (0.5018, -0.5574, 0.433), (0.3985, -0.4425, 0.2939), (0.3419, -0.3797, 0.104), (0.3419, -0.3797, -0.104), (0.3985, -0.4425, -0.2939), (0.5018, -0.5574, -0.433), (0.6342, -0.7043, -0.4973), (0.7725, -0.858, -0.4755), (0.893, -0.9918, -0.3716), (0.9748, -1.083, -0.2034), (1.214, -0.8817, 0.0), (1.179, -0.8563, 0.2034), (1.08, -0.7844, 0.3716), (0.934, -0.6786, 0.4755), (0.7667, -0.5571, 0.4973), (0.6068, -0.4408, 0.433), (0.4818, -0.35, 0.2939), (0.4133, -0.3003, 0.104), (0.4133, -0.3003, -0.104), (0.4818, -0.35, -0.2939), (0.6068, -0.4408, -0.433), (0.7667, -0.5571, -0.4973), (0.934, -0.6786, -0.4755), (1.08, -0.7844, -0.3716), (1.179, -0.8563, -0.2034), (1.37, -0.6101, 0.0), (1.331, -0.5925, 0.2034), (1.219, -0.5428, 0.3716), (1.055, -0.4696, 0.4755), (0.8658, -0.3855, 0.4973), (0.6852, -0.3051, 0.433), (0.544, -0.2422, 0.2939), (0.4668, -0.2078, 0.104), (0.4668, -0.2078, -0.104), (0.544, -0.2422, -0.2939), (0.6852, -0.3051, -0.433), (0.8658, -0.3855, -0.4973), (1.055, -0.4696, -0.4755), (1.219, -0.5428, -0.3716), (1.331, -0.5925, -0.2034), (1.467, -0.3119, 0.0), (1.425, -0.3029, 0.2034), (1.305, -0.2775, 0.3716), (1.129, -0.24, 0.4755), (0.927, -0.197, 0.4973), (0.7336, -0.1559, 0.433), (0.5825, -0.1238, 0.2939), (0.4998, -0.1062, 0.104), (0.4998, -0.1062, -0.104), (0.5825, -0.1238, -0.2939), (0.7336, -0.1559, -0.433), (0.927, -0.197, -0.4973), (1.129, -0.24, -0.4755), (1.305, -0.2775, -0.3716), (1.425, -0.3029, -0.2034)], [], [(0, 15, 16, 1), (1, 16, 17, 2), (2, 17, 18, 3), (3, 18, 19, 4), (4, 19, 20, 5), (5, 20, 21, 6), (6, 21, 22, 7), (7, 22, 23, 8), (8, 23, 24, 9), (9, 24, 25, 10), (10, 25, 26, 11), (11, 26, 27, 12), (12, 27, 28, 13), (13, 28, 29, 14), (14, 29, 15, 0), (15, 30, 31, 16), (16, 31, 32, 17), (17, 32, 33, 18), (18, 33, 34, 19), (19, 34, 35, 20), (20, 35, 36, 21), (21, 36, 37, 22), (22, 37, 38, 23), (23, 38, 39, 24), (24, 39, 40, 25), (25, 40, 41, 26), (26, 41, 42, 27), (27, 42, 43, 28), (28, 43, 44, 29), (29, 44, 30, 15), (30, 45, 46, 31), (31, 46, 47, 32), (32, 47, 48, 33), (33, 48, 49, 34), (34, 49, 50, 35), (35, 50, 51, 36), (36, 51, 52, 37), (37, 52, 53, 38), (38, 53, 54, 39), (39, 54, 55, 40), (40, 55, 56, 41), (41, 56, 57, 42), (42, 57, 58, 43), (43, 58, 59, 44), (44, 59, 45, 30), (45, 60, 61, 46), (46, 61, 62, 47), (47, 62, 63, 48), (48, 63, 64, 49), (49, 64, 65, 50), (50, 65, 66, 51), (51, 66, 67, 52), (52, 67, 68, 53), (53, 68, 69, 54), (54, 69, 70, 55), (55, 70, 71, 56), (56, 71, 72, 57), (57, 72, 73, 58), (58, 73, 74, 59), (59, 74, 60, 45), (60, 75, 76, 61), (61, 76, 77, 62), (62, 77, 78, 63), (63, 78, 79, 64), (64, 79, 80, 65), (65, 80, 81, 66), (66, 81, 82, 67), (67, 82, 83, 68), (68, 83, 84, 69), (69, 84, 85, 70), (70, 85, 86, 71), (71, 86, 87, 72), (72, 87, 88, 73), (73, 88, 89, 74), (74, 89, 75, 60), (75, 90, 91, 76), (76, 91, 92, 77), (77, 92, 93, 78), (78, 93, 94, 79), (79, 94, 95, 80), (80, 95, 96, 81), (81, 96, 97, 82), (82, 97, 98, 83), (83, 98, 99, 84), (84, 99, 100, 85), (85, 100, 101, 86), (86, 101, 102, 87), (87, 102, 103, 88), (88, 103, 104, 89), (89, 104, 90, 75), (90, 105, 106, 91), (91, 106, 107, 92), (92, 107, 108, 93), (93, 108, 109, 94), (94, 109, 110, 95), (95, 110, 111, 96), (96, 111, 112, 97), (97, 112, 113, 98), (98, 113, 114, 99), (99, 114, 115, 100), (100, 115, 116, 101), (101, 116, 117, 102), (102, 117, 118, 103), (103, 118, 119, 104), (104, 119, 105, 90), (105, 120, 121, 106), (106, 121, 122, 107), (107, 122, 123, 108), (108, 123, 124, 109), (109, 124, 125, 110), (110, 125, 126, 111), (111, 126, 127, 112), (112, 127, 128, 113), (113, 128, 129, 114), (114, 129, 130, 115), (115, 130, 131, 116), (116, 131, 132, 117), (117, 132, 133, 118), (118, 133, 134, 119), (119, 134, 120, 105), (120, 135, 136, 121), (121, 136, 137, 122), (122, 137, 138, 123), (123, 138, 139, 124), (124, 139, 140, 125), (125, 140, 141, 126), (126, 141, 142, 127), (127, 142, 143, 128), (128, 143, 144, 129), (129, 144, 145, 130), (130, 145, 146, 131), (131, 146, 147, 132), (132, 147, 148, 133), (133, 148, 149, 134), (134, 149, 135, 120), (135, 150, 151, 136), (136, 151, 152, 137), (137, 152, 153, 138), (138, 153, 154, 139), (139, 154, 155, 140), (140, 155, 156, 141), (141, 156, 157, 142), (142, 157, 158, 143), (143, 158, 159, 144), (144, 159, 160, 145), (145, 160, 161, 146), (146, 161, 162, 147), (147, 162, 163, 148), (148, 163, 164, 149), (149, 164, 150, 135), (150, 165, 166, 151), (151, 166, 167, 152), (152, 167, 168, 153), (153, 168, 169, 154), (154, 169, 170, 155), (155, 170, 171, 156), (156, 171, 172, 157), (157, 172, 173, 158), (158, 173, 174, 159), (159, 174, 175, 160), (160, 175, 176, 161), (161, 176, 177, 162), (162, 177, 178, 163), (163, 178, 179, 164), (164, 179, 165, 150), (165, 180, 181, 166), (166, 181, 182, 167), (167, 182, 183, 168), (168, 183, 184, 169), (169, 184, 185, 170), (170, 185, 186, 171), (171, 186, 187, 172), (172, 187, 188, 173), (173, 188, 189, 174), (174, 189, 190, 175), (175, 190, 191, 176), (176, 191, 192, 177), (177, 192, 193, 178), (178, 193, 194, 179), (179, 194, 180, 165), (180, 195, 196, 181), (181, 196, 197, 182), (182, 197, 198, 183), (183, 198, 199, 184), (184, 199, 200, 185), (185, 200, 201, 186), (186, 201, 202, 187), (187, 202, 203, 188), (188, 203, 204, 189), (189, 204, 205, 190), (190, 205, 206, 191), (191, 206, 207, 192), (192, 207, 208, 193), (193, 208, 209, 194), (194, 209, 195, 180), (195, 210, 211, 196), (196, 211, 212, 197), (197, 212, 213, 198), (198, 213, 214, 199), (199, 214, 215, 200), (200, 215, 216, 201), (201, 216, 217, 202), (202, 217, 218, 203), (203, 218, 219, 204), (204, 219, 220, 205), (205, 220, 221, 206), (206, 221, 222, 207), (207, 222, 223, 208), (208, 223, 224, 209), (209, 224, 210, 195), (210, 225, 226, 211), (211, 226, 227, 212), (212, 227, 228, 213), (213, 228, 229, 214), (214, 229, 230, 215), (215, 230, 231, 216), (216, 231, 232, 217), (217, 232, 233, 218), (218, 233, 234, 219), (219, 234, 235, 220), (220, 235, 236, 221), (221, 236, 237, 222), (222, 237, 238, 223), (223, 238, 239, 224), (224, 239, 225, 210), (225, 240, 241, 226), (226, 241, 242, 227), (227, 242, 243, 228), (228, 243, 244, 229), (229, 244, 245, 230), (230, 245, 246, 231), (231, 246, 247, 232), (232, 247, 248, 233), (233, 248, 249, 234), (234, 249, 250, 235), (235, 250, 251, 236), (236, 251, 252, 237), (237, 252, 253, 238), (238, 253, 254, 239), (239, 254, 240, 225), (240, 255, 256, 241), (241, 256, 257, 242), (242, 257, 258, 243), (243, 258, 259, 244), (244, 259, 260, 245), (245, 260, 261, 246), (246, 261, 262, 247), (247, 262, 263, 248), (248, 263, 264, 249), (249, 264, 265, 250), (250, 265, 266, 251), (251, 266, 267, 252), (252, 267, 268, 253), (253, 268, 269, 254), (254, 269, 255, 240), (255, 270, 271, 256), (256, 271, 272, 257), (257, 272, 273, 258), (258, 273, 274, 259), (259, 274, 275, 260), (260, 275, 276, 261), (261, 276, 277, 262), (262, 277, 278, 263), (263, 278, 279, 264), (264, 279, 280, 265), (265, 280, 281, 266), (266, 281, 282, 267), (267, 282, 283, 268), (268, 283, 284, 269), (269, 284, 270, 255), (270, 285, 286, 271), (271, 286, 287, 272), (272, 287, 288, 273), (273, 288, 289, 274), (274, 289, 290, 275), (275, 290, 291, 276), (276, 291, 292, 277), (277, 292, 293, 278), (278, 293, 294, 279), (279, 294, 295, 280), (280, 295, 296, 281), (281, 296, 297, 282), (282, 297, 298, 283), (283, 298, 299, 284), (284, 299, 285, 270), (285, 300, 301, 286), (286, 301, 302, 287), (287, 302, 303, 288), (288, 303, 304, 289), (289, 304, 305, 290), (290, 305, 306, 291), (291, 306, 307, 292), (292, 307, 308, 293), (293, 308, 309, 294), (294, 309, 310, 295), (295, 310, 311, 296), (296, 311, 312, 297), (297, 312, 313, 298), (298, 313, 314, 299), (299, 314, 300, 285), (300, 315, 316, 301), (301, 316, 317, 302), (302, 317, 318, 303), (303, 318, 319, 304), (304, 319, 320, 305), (305, 320, 321, 306), (306, 321, 322, 307), (307, 322, 323, 308), (308, 323, 324, 309), (309, 324, 325, 310), (310, 325, 326, 311), (311, 326, 327, 312), (312, 327, 328, 313), (313, 328, 329, 314), (314, 329, 315, 300), (315, 330, 331, 316), (316, 331, 332, 317), (317, 332, 333, 318), (318, 333, 334, 319), (319, 334, 335, 320), (320, 335, 336, 321), (321, 336, 337, 322), (322, 337, 338, 323), (323, 338, 339, 324), (324, 339, 340, 325), (325, 340, 341, 326), (326, 341, 342, 327), (327, 342, 343, 328), (328, 343, 344, 329), (329, 344, 330, 315), (330, 345, 346, 331), (331, 346, 347, 332), (332, 347, 348, 333), (333, 348, 349, 334), (334, 349, 350, 335), (335, 350, 351, 336), (336, 351, 352, 337), (337, 352, 353, 338), (338, 353, 354, 339), (339, 354, 355, 340), (340, 355, 356, 341), (341, 356, 357, 342), (342, 357, 358, 343), (343, 358, 359, 344), (344, 359, 345, 330), (345, 360, 361, 346), (346, 361, 362, 347), (347, 362, 363, 348), (348, 363, 364, 349), (349, 364, 365, 350), (350, 365, 366, 351), (351, 366, 367, 352), (352, 367, 368, 353), (353, 368, 369, 354), (354, 369, 370, 355), (355, 370, 371, 356), (356, 371, 372, 357), (357, 372, 373, 358), (358, 373, 374, 359), (359, 374, 360, 345), (360, 375, 376, 361), (361, 376, 377, 362), (362, 377, 378, 363), (363, 378, 379, 364), (364, 379, 380, 365), (365, 380, 381, 366), (366, 381, 382, 367), (367, 382, 383, 368), (368, 383, 384, 369), (369, 384, 385, 370), (370, 385, 386, 371), (371, 386, 387, 372), (372, 387, 388, 373), (373, 388, 389, 374), (374, 389, 375, 360), (375, 390, 391, 376), (376, 391, 392, 377), (377, 392, 393, 378), (378, 393, 394, 379), (379, 394, 395, 380), (380, 395, 396, 381), (381, 396, 397, 382), (382, 397, 398, 383), (383, 398, 399, 384), (384, 399, 400, 385), (385, 400, 401, 386), (386, 401, 402, 387), (387, 402, 403, 388), (388, 403, 404, 389), (389, 404, 390, 375), (390, 405, 406, 391), (391, 406, 407, 392), (392, 407, 408, 393), (393, 408, 409, 394), (394, 409, 410, 395), (395, 410, 411, 396), (396, 411, 412, 397), (397, 412, 413, 398), (398, 413, 414, 399), (399, 414, 415, 400), (400, 415, 416, 401), (401, 416, 417, 402), (402, 417, 418, 403), (403, 418, 419, 404), (404, 419, 405, 390), (405, 420, 421, 406), (406, 421, 422, 407), (407, 422, 423, 408), (408, 423, 424, 409), (409, 424, 425, 410), (410, 425, 426, 411), (411, 426, 427, 412), (412, 427, 428, 413), (413, 428, 429, 414), (414, 429, 430, 415), (415, 430, 431, 416), (416, 431, 432, 417), (417, 432, 433, 418), (418, 433, 434, 419), (419, 434, 420, 405), (420, 435, 436, 421), (421, 436, 437, 422), (422, 437, 438, 423), (423, 438, 439, 424), (424, 439, 440, 425), (425, 440, 441, 426), (426, 441, 442, 427), (427, 442, 443, 428), (428, 443, 444, 429), (429, 444, 445, 430), (430, 445, 446, 431), (431, 446, 447, 432), (432, 447, 448, 433), (433, 448, 449, 434), (434, 449, 435, 420), (435, 0, 1, 436), (436, 1, 2, 437), (437, 2, 3, 438), (438, 3, 4, 439), (439, 4, 5, 440), (440, 5, 6, 441), (441, 6, 7, 442), (442, 7, 8, 443), (443, 8, 9, 444), (444, 9, 10, 445), (445, 10, 11, 446), (446, 11, 12, 447), (447, 12, 13, 448), (448, 13, 14, 449), (449, 14, 0, 435)])
me_torus_002.polygons.foreach_set('use_smooth', [True] * 450)
me_torus_002.materials.append(mat_ciasto)
me_torus_002.use_remesh_preserve_volume = False
me_torus_002.use_remesh_preserve_attributes = False
me_torus_002.use_mirror_vertex_groups = False
me_torus_002.update()
me_plane = bpy.data.meshes.new('Plane')
me_plane.from_pydata([(-1.0, -1.0, 0.0), (1.0, -1.0, 0.0), (-1.0, 1.0, 0.0), (1.0, 1.0, 0.0)], [], [(0, 1, 3, 2)])
_uv = me_plane.uv_layers.new(name='UVMap')
_uv.uv.foreach_set('vector', [0.0001, 9.998e-05, 0.9999, 9.998e-05, 0.9999, 0.9999, 9.998e-05, 0.9999])
me_plane.materials.append(mat_material_001)
me_plane.use_remesh_preserve_volume = False
me_plane.use_remesh_preserve_attributes = False
me_plane.use_mirror_vertex_groups = False
me_plane.update()
me_cylinder = bpy.data.meshes.new('Cylinder')
me_cylinder.from_pydata([(-0.01929, 0.5291, -2.027), (-0.1591, 1.243, 1.352), (0.1911, 0.5285, -2.027), (0.3352, 1.242, 1.352), (0.3852, 0.4474, -2.027), (0.7912, 1.051, 1.352), (0.5335, 0.2982, -2.027), (1.14, 0.7006, 1.352), (0.6134, 0.1036, -2.027), (1.327, 0.2434, 1.352), (0.6128, -0.1068, -2.027), (1.326, -0.2509, 1.352), (0.5317, -0.3009, -2.027), (1.135, -0.7069, 1.352), (0.3825, -0.4492, -2.027), (0.7849, -1.055, 1.352), (0.1879, -0.5291, -2.027), (0.3277, -1.243, 1.352), (-0.0225, -0.5285, -2.027), (-0.1666, -1.242, 1.352), (-0.2166, -0.4474, -2.027), (-0.6226, -1.051, 1.352), (-0.3649, -0.2982, -2.027), (-0.9711, -0.7006, 1.352), (-0.4449, -0.1036, -2.027), (-1.159, -0.2434, 1.352), (-0.4442, 0.1068, -2.027), (-1.157, 0.2509, 1.352), (-0.3631, 0.3009, -2.027), (-0.9668, 0.7069, 1.352), (-0.2139, 0.4492, -2.027), (-0.6163, 1.055, 1.352), (-0.152, 1.207, -0.2692), (0.3279, 1.205, -0.2692), (0.7706, 1.02, -0.2692), (1.109, 0.6801, -0.2692), (1.291, 0.2363, -0.2692), (1.29, -0.2436, -0.2692), (1.105, -0.6863, -0.2692), (0.7644, -1.025, -0.2692), (0.3206, -1.207, -0.2692), (-0.1593, -1.205, -0.2692), (-0.602, -1.02, -0.2692), (-0.9403, -0.6801, -0.2692), (-1.123, -0.2363, -0.2692), (-1.121, 0.2436, -0.2692), (-0.9361, 0.6863, -0.2692), (-0.5958, 1.025, -0.2692), (-0.1752, 1.326, 1.333), (0.3518, 1.324, 1.333), (0.8382, 1.121, 1.333), (1.21, 0.7471, 1.333), (1.41, 0.2595, 1.333), (1.408, -0.2675, 1.333), (1.205, -0.7539, 1.333), (0.8314, -1.125, 1.333), (0.3438, -1.326, 1.333), (-0.1832, -1.324, 1.333), (-0.6696, -1.121, 1.333), (-1.041, -0.7471, 1.333), (-1.241, -0.2595, 1.333), (-1.24, 0.2675, 1.333), (-1.037, 0.7539, 1.333), (-0.6628, 1.125, 1.333), (0.2244, 0.6935, -2.007), (0.4791, 0.5871, -2.007), (0.6738, 0.3913, -2.007), (0.7786, 0.1359, -2.007), (0.7778, -0.1401, -2.007), (0.6714, -0.3948, -2.007), (0.4756, -0.5895, -2.007), (0.2202, -0.6943, -2.007), (-0.05583, -0.6935, -2.007), (-0.3106, -0.5871, -2.007), (-0.5052, -0.3913, -2.007), (-0.61, -0.1359, -2.007), (-0.6092, 0.1401, -2.007), (-0.5028, 0.3948, -2.007), (-0.307, 0.5895, -2.007), (-0.05163, 0.6943, -2.007), (0.3521, 1.325, 1.352), (-0.1755, 1.327, 1.352), (0.839, 1.122, 1.352), (1.211, 0.7479, 1.352), (1.411, 0.2598, 1.352), (1.41, -0.2678, 1.352), (1.206, -0.7547, 1.352), (0.8322, -1.127, 1.352), (0.3441, -1.327, 1.352), (-0.1835, -1.325, 1.352), (-0.6704, -1.122, 1.352), (-1.042, -0.7479, 1.352), (-1.243, -0.2598, 1.352), (-1.241, 0.2678, 1.352), (-1.038, 0.7547, 1.352), (-0.6636, 1.127, 1.352), (-0.05022, 0.6871, -2.027), (0.223, 0.6863, -2.027), (0.4751, 0.581, -2.027), (0.6676, 0.3872, -2.027), (0.7714, 0.1345, -2.027), (0.7706, -0.1387, -2.027), (0.6653, -0.3908, -2.027), (0.4715, -0.5833, -2.027), (0.2188, -0.6871, -2.027), (-0.05438, -0.6863, -2.027), (-0.3065, -0.581, -2.027), (-0.4991, -0.3872, -2.027), (-0.6028, -0.1345, -2.027), (-0.602, 0.1387, -2.027), (-0.4967, 0.3908, -2.027), (-0.3029, 0.5833, -2.027), (-0.1591, 1.243, 1.352), (0.3352, 1.242, 1.352), (0.7912, 1.051, 1.352), (1.14, 0.7006, 1.352), (1.327, 0.2434, 1.352), (1.326, -0.2509, 1.352), (1.135, -0.7069, 1.352), (0.7849, -1.055, 1.352), (0.3277, -1.243, 1.352), (-0.1666, -1.242, 1.352), (-0.6226, -1.051, 1.352), (-0.9711, -0.7006, 1.352), (-1.159, -0.2434, 1.352), (-1.157, 0.2509, 1.352), (-0.9668, 0.7069, 1.352), (-0.6163, 1.055, 1.352), (-0.03359, 0.6022, -2.01), (0.2058, 0.6014, -2.01), (0.4267, 0.5092, -2.01), (0.5955, 0.3394, -2.01), (0.6865, 0.1179, -2.01), (0.6857, -0.1215, -2.01), (0.5935, -0.3424, -2.01), (0.4236, -0.5112, -2.01), (0.2022, -0.6022, -2.01), (-0.03723, -0.6014, -2.01), (-0.2581, -0.5092, -2.01), (-0.4269, -0.3394, -2.01), (-0.5179, -0.1179, -2.01), (-0.5171, 0.1215, -2.01), (-0.4249, 0.3424, -2.01), (-0.2551, 0.5112, -2.01), (0.4526, -0.5548, -1.987), (0.2122, -0.6536, -1.987), (-0.04365, 0.6536, -1.987), (0.2162, 0.6528, -1.987), (-0.284, 0.5548, -1.987), (-0.0476, -0.6528, -1.987), (0.456, 0.5526, -1.987), (-0.2874, -0.5526, -1.987), (0.6391, 0.3683, -1.987), (-0.4706, -0.3683, -1.987), (0.7379, 0.1279, -1.987), (-0.5693, -0.1279, -1.987), (0.7371, -0.1319, -1.987), (-0.5685, 0.1319, -1.987), (0.6369, -0.3717, -1.987), (-0.4683, 0.3717, -1.987), (0.3046, -1.125, -0.6748), (0.3114, 1.124, -0.6748), (-0.1428, -1.124, -0.6748), (0.7242, 0.9514, -0.6748), (-0.5556, -0.9514, -0.6748), (1.04, 0.6341, -0.6748), (-0.871, -0.6341, -0.6748), (1.21, 0.2203, -0.6748), (-1.041, -0.2203, -0.6748), (1.208, -0.2271, -0.6748), (-1.04, 0.2271, -0.6748), (1.036, -0.6399, -0.6748), (-0.8671, 0.6399, -0.6748), (0.7184, -0.9553, -0.6748), (-0.136, 1.125, -0.6748), (-0.5498, 0.9553, -0.6748), (-0.03959, 0.6328, -2.027), (0.212, 0.6321, -2.027), (0.4442, 0.5351, -2.027), (0.6215, 0.3566, -2.027), (0.7171, 0.1239, -2.027), (0.7164, -0.1277, -2.027), (0.6194, -0.3599, -2.027), (0.4409, -0.5372, -2.027), (0.2082, -0.6328, -2.027), (-0.04342, -0.6321, -2.027), (-0.2756, -0.5351, -2.027), (-0.4529, -0.3566, -2.027), (-0.5485, -0.1239, -2.027), (-0.5478, 0.1277, -2.027), (-0.4508, 0.3599, -2.027), (-0.2723, 0.5372, -2.027), (0.2162, 0.6528, -2.01), (-0.04365, 0.6536, -2.01), (0.456, 0.5526, -2.01), (0.6391, 0.3683, -2.01), (0.7379, 0.1279, -2.01), (0.7371, -0.1319, -2.01), (0.6369, -0.3717, -2.01), (0.4526, -0.5548, -2.01), (0.2122, -0.6536, -2.01), (-0.0476, -0.6528, -2.01), (-0.2874, -0.5526, -2.01), (-0.4706, -0.3683, -2.01), (-0.5693, -0.1279, -2.01), (-0.5685, 0.1319, -2.01), (-0.4683, 0.3717, -2.01), (-0.284, 0.5548, -2.01), (0.3442, 1.286, 0.823), (0.8167, 1.089, 0.823), (1.178, 0.7257, 0.823), (1.372, 0.2521, 0.823), (1.371, -0.2599, 0.823), (1.173, -0.7324, 0.823), (0.81, -1.093, 0.823), (0.3364, -1.288, 0.823), (-0.1756, -1.286, 0.823), (-0.6481, -1.089, 0.823), (-1.009, -0.7258, 0.823), (-1.204, -0.2521, 0.823), (-1.202, 0.2599, 0.823), (-1.005, 0.7324, 0.823), (-0.6415, 1.093, 0.823), (-0.1678, 1.288, 0.823), (0.3387, 1.259, 0.4547), (0.8011, 1.066, 0.4547), (1.154, 0.7104, 0.4547), (1.345, 0.2468, 0.4547), (1.343, -0.2544, 0.4547), (1.15, -0.7168, 0.4547), (0.7947, -1.07, 0.4547), (0.3311, -1.261, 0.4547), (-0.1701, -1.259, 0.4547), (-0.6325, -1.066, 0.4547), (-0.9858, -0.7104, 0.4547), (-1.176, -0.2468, 0.4547), (-1.175, 0.2544, 0.4547), (-0.9815, 0.7168, 0.4547), (-0.6261, 1.07, 0.4547), (-0.1625, 1.261, 0.4547), (1.372, 0.2521, 0.823), (1.371, -0.2599, 0.823), (1.345, 0.2468, 0.4547), (1.343, -0.2544, 0.4547), (1.372, 0.2521, 0.823), (1.371, -0.2599, 0.823), (1.345, 0.2468, 0.4547), (1.343, -0.2544, 0.4547), (1.952, 0.2521, 1.077), (1.951, -0.2599, 1.077), (1.853, 0.2468, 0.8794), (1.852, -0.2544, 0.8799), (2.393, 0.2504, 0.5109), (2.392, -0.2617, 0.5124), (2.175, 0.245, 0.4745), (2.174, -0.2561, 0.4759), (2.339, 0.2486, -0.1952), (2.34, -0.2634, -0.1938), (2.154, 0.2432, -0.07434), (2.155, -0.2579, -0.07298), (1.721, 0.2461, -0.8743), (1.722, -0.266, -0.8738), (1.68, 0.2407, -0.6571), (1.681, -0.2605, -0.6566), (1.264, 0.2461, -1.267), (1.266, -0.266, -1.266), (1.223, 0.2407, -1.049), (1.225, -0.2605, -1.049), (-0.1213, 1.05, -1.029), (0.2962, 1.049, -1.029), (0.6814, 0.8878, -1.029), (0.9757, 0.5917, -1.029), (1.134, 0.2056, -1.029), (1.133, -0.2119, -1.029), (0.9721, -0.5971, -1.029), (0.676, -0.8914, -1.029), (0.2898, -1.05, -1.029), (-0.1276, -1.049, -1.029), (-0.5128, -0.8878, -1.029), (-0.8071, -0.5917, -1.029), (-0.9657, -0.2056, -1.029), (-0.9644, 0.2119, -1.029), (-0.8035, 0.5971, -1.029), (-0.5074, 0.8914, -1.029), (0.2656, 0.8974, -1.446), (0.5953, 0.7597, -1.446), (0.8471, 0.5064, -1.446), (0.9828, 0.1759, -1.446), (0.9817, -0.1813, -1.446), (0.844, -0.511, -1.446), (0.5907, -0.7628, -1.446), (0.2602, -0.8985, -1.446), (-0.09704, -0.8974, -1.446), (-0.4267, -0.7597, -1.446), (-0.6785, -0.5064, -1.446), (-0.8142, -0.1759, -1.446), (-0.8131, 0.1813, -1.446), (-0.6754, 0.511, -1.446), (-0.4221, 0.7628, -1.446), (-0.0916, 0.8985, -1.446), (1.38, 0.2468, 0.4845), (1.379, -0.2544, 0.4845), (1.413, 0.2521, 0.8408), (1.411, -0.2599, 0.8408), (1.16, 0.2157, -1.035), (1.159, -0.2259, -1.035), (1.064, -0.2057, -1.394), (1.064, 0.1961, -1.394)], [], [(48, 81, 80, 49), (49, 80, 82, 50), (50, 82, 83, 51), (51, 83, 84, 52), (52, 84, 85, 53), (53, 85, 86, 54), (54, 86, 87, 55), (55, 87, 88, 56), (56, 88, 89, 57), (57, 89, 90, 58), (58, 90, 91, 59), (59, 91, 92, 60), (60, 92, 93, 61), (61, 93, 94, 62), (27, 25, 124, 125), (62, 94, 95, 63), (63, 95, 81, 48), (0, 2, 4, 6, 8, 10, 12, 14, 16, 18, 20, 22, 24, 26, 28, 30), (283, 47, 32, 268), (282, 46, 47, 283), (281, 45, 46, 282), (280, 44, 45, 281), (279, 43, 44, 280), (278, 42, 43, 279), (277, 41, 42, 278), (276, 40, 41, 277), (275, 39, 40, 276), (274, 38, 39, 275), (273, 37, 38, 274), (272, 36, 37, 273), (271, 35, 36, 272), (270, 34, 35, 271), (269, 33, 34, 270), (268, 32, 33, 269), (222, 63, 48, 223), (221, 62, 63, 222), (220, 61, 62, 221), (219, 60, 61, 220), (218, 59, 60, 219), (217, 58, 59, 218), (216, 57, 58, 217), (215, 56, 57, 216), (214, 55, 56, 215), (213, 54, 55, 214), (212, 53, 54, 213), (211, 52, 53, 212), (210, 51, 52, 211), (209, 50, 51, 210), (208, 49, 50, 209), (223, 48, 49, 208), (96, 79, 64, 97), (97, 64, 65, 98), (98, 65, 66, 99), (99, 66, 67, 100), (100, 67, 68, 101), (101, 68, 69, 102), (102, 69, 70, 103), (103, 70, 71, 104), (104, 71, 72, 105), (105, 72, 73, 106), (106, 73, 74, 107), (107, 74, 75, 108), (108, 75, 76, 109), (109, 76, 77, 110), (110, 77, 78, 111), (111, 78, 79, 96), (1, 3, 80, 81), (3, 5, 82, 80), (5, 7, 83, 82), (7, 9, 84, 83), (9, 11, 85, 84), (11, 13, 86, 85), (13, 15, 87, 86), (15, 17, 88, 87), (17, 19, 89, 88), (19, 21, 90, 89), (21, 23, 91, 90), (23, 25, 92, 91), (25, 27, 93, 92), (27, 29, 94, 93), (29, 31, 95, 94), (31, 1, 81, 95), (177, 176, 96, 97), (178, 177, 97, 98), (179, 178, 98, 99), (180, 179, 99, 100), (181, 180, 100, 101), (182, 181, 101, 102), (183, 182, 102, 103), (184, 183, 103, 104), (185, 184, 104, 105), (186, 185, 105, 106), (187, 186, 106, 107), (188, 187, 107, 108), (189, 188, 108, 109), (190, 189, 109, 110), (191, 190, 110, 111), (176, 191, 111, 96), (145, 144, 199, 200), (13, 11, 117, 118), (29, 27, 125, 126), (15, 13, 118, 119), (31, 29, 126, 127), (17, 15, 119, 120), (3, 1, 112, 113), (1, 31, 127, 112), (19, 17, 120, 121), (5, 3, 113, 114), (21, 19, 121, 122), (7, 5, 114, 115), (23, 21, 122, 123), (9, 7, 115, 116), (25, 23, 123, 124), (11, 9, 116, 117), (129, 128, 143, 142, 141, 140, 139, 138, 137, 136, 135, 134, 133, 132, 131, 130), (147, 146, 193, 192), (146, 148, 207, 193), (149, 145, 200, 201), (150, 147, 192, 194), (151, 149, 201, 202), (152, 150, 194, 195), (153, 151, 202, 203), (154, 152, 195, 196), (155, 153, 203, 204), (156, 154, 196, 197), (157, 155, 204, 205), (158, 156, 197, 198), (159, 157, 205, 206), (144, 158, 198, 199), (148, 159, 206, 207), (175, 172, 159, 148), (173, 171, 158, 144), (172, 170, 157, 159), (171, 169, 156, 158), (170, 168, 155, 157), (169, 167, 154, 156), (168, 166, 153, 155), (167, 165, 152, 154), (166, 164, 151, 153), (165, 163, 150, 152), (164, 162, 149, 151), (163, 161, 147, 150), (162, 160, 145, 149), (174, 175, 148, 146), (161, 174, 146, 147), (160, 173, 144, 145), (120, 119, 173, 160), (113, 112, 174, 161), (112, 127, 175, 174), (121, 120, 160, 162), (114, 113, 161, 163), (122, 121, 162, 164), (115, 114, 163, 165), (123, 122, 164, 166), (116, 115, 165, 167), (124, 123, 166, 168), (117, 116, 167, 169), (125, 124, 168, 170), (118, 117, 169, 171), (126, 125, 170, 172), (119, 118, 171, 173), (127, 126, 172, 175), (2, 0, 176, 177), (4, 2, 177, 178), (6, 4, 178, 179), (8, 6, 179, 180), (10, 8, 180, 181), (12, 10, 181, 182), (14, 12, 182, 183), (16, 14, 183, 184), (18, 16, 184, 185), (20, 18, 185, 186), (22, 20, 186, 187), (24, 22, 187, 188), (26, 24, 188, 189), (28, 26, 189, 190), (30, 28, 190, 191), (0, 30, 191, 176), (128, 129, 192, 193), (129, 130, 194, 192), (130, 131, 195, 194), (131, 132, 196, 195), (132, 133, 197, 196), (133, 134, 198, 197), (134, 135, 199, 198), (135, 136, 200, 199), (136, 137, 201, 200), (137, 138, 202, 201), (138, 139, 203, 202), (139, 140, 204, 203), (140, 141, 205, 204), (141, 142, 206, 205), (142, 143, 207, 206), (143, 128, 193, 207), (239, 223, 208, 224), (224, 208, 209, 225), (225, 209, 210, 226), (226, 210, 211, 227), (228, 227, 242, 243), (228, 212, 213, 229), (229, 213, 214, 230), (230, 214, 215, 231), (231, 215, 216, 232), (232, 216, 217, 233), (233, 217, 218, 234), (234, 218, 219, 235), (235, 219, 220, 236), (236, 220, 221, 237), (237, 221, 222, 238), (238, 222, 223, 239), (47, 238, 239, 32), (46, 237, 238, 47), (45, 236, 237, 46), (44, 235, 236, 45), (43, 234, 235, 44), (42, 233, 234, 43), (41, 232, 233, 42), (40, 231, 232, 41), (39, 230, 231, 40), (38, 229, 230, 39), (37, 228, 229, 38), (36, 227, 228, 37), (35, 226, 227, 36), (34, 225, 226, 35), (33, 224, 225, 34), (32, 239, 224, 33), (241, 243, 247, 245), (227, 211, 240, 242), (211, 212, 241, 240), (212, 228, 243, 241), (301, 300, 250, 251), (240, 241, 245, 244), (243, 242, 246, 247), (242, 240, 244, 246), (250, 248, 252, 254), (300, 302, 248, 250), (303, 301, 251, 249), (302, 303, 249, 248), (253, 255, 259, 257), (249, 251, 255, 253), (248, 249, 253, 252), (251, 250, 254, 255), (259, 258, 262, 263), (252, 253, 257, 256), (255, 254, 258, 259), (254, 252, 256, 258), (261, 263, 267, 265), (258, 256, 260, 262), (257, 259, 263, 261), (256, 257, 261, 260), (260, 261, 265, 264), (263, 262, 266, 267), (262, 260, 264, 266), (299, 268, 269, 284), (284, 269, 270, 285), (285, 270, 271, 286), (286, 271, 272, 287), (288, 273, 274, 289), (289, 274, 275, 290), (290, 275, 276, 291), (291, 276, 277, 292), (292, 277, 278, 293), (293, 278, 279, 294), (294, 279, 280, 295), (295, 280, 281, 296), (296, 281, 282, 297), (297, 282, 283, 298), (298, 283, 268, 299), (78, 298, 299, 79), (77, 297, 298, 78), (76, 296, 297, 77), (75, 295, 296, 76), (74, 294, 295, 75), (73, 293, 294, 74), (72, 292, 293, 73), (71, 291, 292, 72), (70, 290, 291, 71), (69, 289, 290, 70), (68, 288, 289, 69), (67, 287, 288, 68), (66, 286, 287, 67), (65, 285, 286, 66), (64, 284, 285, 65), (79, 299, 284, 64), (305, 267, 266, 304), (306, 305, 273, 288), (307, 287, 272, 304), (307, 264, 265, 306), (244, 245, 303, 302), (245, 247, 301, 303), (246, 244, 302, 300), (247, 246, 300, 301), (287, 307, 306, 288), (264, 307, 304, 266), (265, 267, 305, 306), (273, 305, 304, 272)])
me_cylinder.polygons.foreach_set('use_smooth', [True] * 296)
me_cylinder.materials.append(mat_kubek)
me_cylinder.use_remesh_preserve_volume = False
me_cylinder.use_remesh_preserve_attributes = False
me_cylinder.use_mirror_vertex_groups = False
me_cylinder.update()
me_cylinder_001 = bpy.data.meshes.new('Cylinder.001')
me_cylinder_001.from_pydata([(0.1653, 0.3991, -4.203), (0.2513, 0.6066, 1.0), (0.4643, 0.4643, 1.0), (0.6066, 0.2513, 1.0), (0.4319, -4.78e-08, -4.203), (0.6066, -0.2513, 1.0), (0.3054, -0.3054, -4.203), (1.118e-07, -0.6566, 1.0), (-0.1653, -0.3991, -4.203), (-0.4643, -0.4643, 1.0), (-0.3991, -0.1653, -4.203), (-0.6066, -0.2513, 1.0), (-0.6066, 0.2513, 1.0), (-0.1653, 0.3991, -4.203), (0.386, 0.9319, 1.0), (-3.246e-10, 1.009, 1.0), (0.7133, 0.7133, 1.0), (0.9319, 0.386, 1.0), (1.009, -4.419e-08, 1.0), (0.9319, -0.386, 1.0), (0.7133, -0.7133, 1.0), (0.386, -0.9319, 1.0), (1.52e-07, -1.009, 1.0), (-0.386, -0.9319, 1.0), (-0.7133, -0.7133, 1.0), (-0.9319, -0.386, 1.0), (-1.009, 1.193e-08, 1.0), (-0.9319, 0.386, 1.0), (-0.7133, 0.7133, 1.0), (-0.386, 0.9319, 1.0), (0.3704, 0.8943, 1.0), (-6e-09, 0.968, 1.0), (0.6845, 0.6845, 1.0), (0.8943, 0.3704, 1.0), (0.968, -4.379e-08, 1.0), (0.8943, -0.3704, 1.0), (0.6845, -0.6845, 1.0), (0.3704, -0.8943, 1.0), (1.472e-07, -0.968, 1.0), (-0.3704, -0.8943, 1.0), (-0.6845, -0.6845, 1.0), (-0.8943, -0.3704, 1.0), (-0.968, 9.569e-09, 1.0), (-0.8943, 0.3704, 1.0), (-0.6845, 0.6845, 1.0), (-0.3704, 0.8943, 1.0), (-6.456e-08, 0.6566, 1.0), (0.6566, -4.437e-08, 1.0), (0.4643, -0.4643, 1.0), (0.2513, -0.6066, 1.0), (-0.2513, -0.6066, 1.0), (-0.6566, -1.351e-08, 1.0), (-0.4643, 0.4643, 1.0), (-0.2513, 0.6066, 1.0), (0.2378, 0.5741, 0.1936), (-7.445e-08, 0.6214, 0.1936), (0.4394, 0.4394, 0.1936), (0.5741, 0.2378, 0.1936), (0.6214, -4.49e-08, 0.1936), (0.5741, -0.2378, 0.1936), (0.4394, -0.4394, 0.1936), (0.2378, -0.5741, 0.1936), (1.07e-07, -0.6214, 0.1936), (-0.2378, -0.5741, 0.1936), (-0.4394, -0.4394, 0.1936), (-0.5741, -0.2378, 0.1936), (-0.6214, -1.297e-08, 0.1936), (-0.5741, 0.2378, 0.1936), (-0.4394, 0.4394, 0.1936), (-0.2378, 0.5741, 0.1936), (0.2513, 0.6066, 0.1936), (-6.456e-08, 0.6566, 0.1936), (0.4643, 0.4643, 0.1936), (0.6066, 0.2513, 0.1936), (0.6566, -4.437e-08, 0.1936), (0.6066, -0.2513, 0.1936), (0.4643, -0.4643, 0.1936), (0.2513, -0.6066, 0.1936), (1.118e-07, -0.6566, 0.1936), (-0.2513, -0.6066, 0.1936), (-0.4643, -0.4643, 0.1936), (-0.6066, -0.2513, 0.1936), (-0.6566, -1.351e-08, 0.1936), (-0.6066, 0.2513, 0.1936), (-0.4643, 0.4643, 0.1936), (-0.2513, 0.6066, 0.1936), (0.0, 1.0, 0.5604), (0.3827, 0.9239, 0.5604), (0.7071, 0.7071, 0.5604), (0.9239, 0.3827, 0.5604), (1.0, -4.371e-08, 0.5604), (0.9239, -0.3827, 0.5604), (0.7071, -0.7071, 0.5604), (0.3827, -0.9239, 0.5604), (1.51e-07, -1.0, 0.5604), (-0.3827, -0.9239, 0.5604), (-0.7071, -0.7071, 0.5604), (-0.9239, -0.3827, 0.5604), (-1.0, 1.192e-08, 0.5604), (-0.9239, 0.3827, 0.5604), (-0.7071, 0.7071, 0.5604), (-0.3827, 0.9239, 0.5604), (0.3827, 0.9239, -0.2198), (0.7071, 0.7071, -0.2198), (0.9239, 0.3827, -0.2198), (1.0, -4.371e-08, -0.2198), (0.9239, -0.3827, -0.2198), (0.7071, -0.7071, -0.2198), (0.3827, -0.9239, -0.2198), (1.51e-07, -1.0, -0.2198), (-0.3827, -0.9239, -0.2198), (-0.7071, -0.7071, -0.2198), (-0.9239, -0.3827, -0.2198), (-1.0, 1.192e-08, -0.2198), (-0.9239, 0.3827, -0.2198), (-0.7071, 0.7071, -0.2198), (-0.3827, 0.9239, -0.2198), (0.0, 1.0, -0.2198), (0.0, 1.0, -1.0), (0.3827, 0.9239, -1.0), (0.7071, 0.7071, -1.0), (0.9239, 0.3827, -1.0), (1.0, -4.371e-08, -1.0), (0.9239, -0.3827, -1.0), (0.7071, -0.7071, -1.0), (0.3827, -0.9239, -1.0), (1.51e-07, -1.0, -1.0), (-0.3827, -0.9239, -1.0), (-0.7071, -0.7071, -1.0), (-0.9239, -0.3827, -1.0), (-1.0, 1.192e-08, -1.0), (-0.9239, 0.3827, -1.0), (-0.7071, 0.7071, -1.0), (-0.3827, 0.9239, -1.0), (-1.029e-07, 0.4319, -4.203), (0.3991, 0.1653, -4.203), (0.3991, -0.1653, -4.203), (0.1653, -0.3991, -4.203), (-0.4319, -2.754e-08, -4.203), (-0.3054, 0.3054, -4.203), (0.3054, 0.3054, -4.203), (6.069e-08, -0.4319, -4.203), (-0.3054, -0.3054, -4.203), (-0.3991, 0.1653, -4.203), (0.1842, 0.4447, -7.083), (0.4813, -4.765e-08, -7.083), (0.3404, -0.3404, -7.083), (-0.1842, -0.4447, -7.083), (-0.4447, -0.1842, -7.083), (-0.1842, 0.4447, -7.083), (-9.456e-08, 0.4813, -7.083), (0.3404, 0.3404, -7.083), (0.4447, 0.1842, -7.083), (0.4447, -0.1842, -7.083), (0.1842, -0.4447, -7.083), (6.826e-08, -0.4813, -7.083), (-0.3404, -0.3404, -7.083), (-0.4813, -2.354e-08, -7.083), (-0.4447, 0.1842, -7.083), (-0.3404, 0.3404, -7.083), (0.1709, 0.4126, -4.781), (0.4466, -4.792e-08, -4.781), (0.3158, -0.3158, -4.781), (-0.1709, -0.4126, -4.781), (-0.4126, -0.1709, -4.781), (-0.1709, 0.4126, -4.781), (0.3158, 0.3158, -4.781), (0.4126, 0.1709, -4.781), (0.4126, -0.1709, -4.781), (0.1709, -0.4126, -4.781), (6.271e-08, -0.4466, -4.781), (-0.3158, -0.3158, -4.781), (-0.4466, -2.591e-08, -4.781), (-0.4126, 0.1709, -4.781), (-0.3158, 0.3158, -4.781), (-1.009e-07, 0.4466, -4.781), (-9.287e-08, 0.4906, -6.974), (0.1878, 0.4533, -6.974), (0.4906, -4.758e-08, -6.974), (0.3469, -0.3469, -6.974), (-0.1878, -0.4533, -6.974), (-0.4533, -0.1878, -6.974), (-0.1878, 0.4533, -6.974), (0.3469, 0.3469, -6.974), (0.4533, 0.1878, -6.974), (0.4533, -0.1878, -6.974), (0.1878, -0.4533, -6.974), (6.974e-08, -0.4906, -6.974), (-0.3469, -0.3469, -6.974), (-0.4906, -2.29e-08, -6.974), (-0.4533, 0.1878, -6.974), (-0.3469, 0.3469, -6.974), (-1.025e-07, 0.4379, -4.203), (0.1676, 0.4045, -4.203), (0.3096, 0.3096, -4.203), (0.4045, 0.1676, -4.203), (0.4379, -4.798e-08, -4.203), (0.4045, -0.1676, -4.203), (0.3096, -0.3096, -4.203), (0.1676, -0.4045, -4.203), (6.132e-08, -0.4379, -4.203), (-0.1676, -0.4045, -4.203), (-0.3096, -0.3096, -4.203), (-0.4045, -0.1676, -4.203), (-0.4379, -2.651e-08, -4.203), (-0.4045, 0.1676, -4.203), (-0.3096, 0.3096, -4.203), (-0.1676, 0.4045, -4.203)], [], [(86, 15, 14, 87), (87, 14, 16, 88), (88, 16, 17, 89), (89, 17, 18, 90), (90, 18, 19, 91), (91, 19, 20, 92), (92, 20, 21, 93), (93, 21, 22, 94), (94, 22, 23, 95), (95, 23, 24, 96), (96, 24, 25, 97), (97, 25, 26, 98), (98, 26, 27, 99), (99, 27, 28, 100), (100, 28, 29, 101), (101, 29, 15, 86), (31, 30, 14, 15), (30, 32, 16, 14), (32, 33, 17, 16), (33, 34, 18, 17), (34, 35, 19, 18), (35, 36, 20, 19), (36, 37, 21, 20), (37, 38, 22, 21), (38, 39, 23, 22), (39, 40, 24, 23), (40, 41, 25, 24), (41, 42, 26, 25), (42, 43, 27, 26), (43, 44, 28, 27), (44, 45, 29, 28), (45, 31, 15, 29), (46, 1, 30, 31), (1, 2, 32, 30), (2, 3, 33, 32), (3, 47, 34, 33), (47, 5, 35, 34), (5, 48, 36, 35), (48, 49, 37, 36), (49, 7, 38, 37), (7, 50, 39, 38), (50, 9, 40, 39), (9, 11, 41, 40), (11, 51, 42, 41), (51, 12, 43, 42), (12, 52, 44, 43), (52, 53, 45, 44), (53, 46, 31, 45), (5, 47, 74, 75), (54, 55, 69, 68, 67, 66, 65, 64, 63, 62, 61, 60, 59, 58, 57, 56), (12, 51, 82, 83), (48, 5, 75, 76), (52, 12, 83, 84), (49, 48, 76, 77), (53, 52, 84, 85), (7, 49, 77, 78), (1, 46, 71, 70), (46, 53, 85, 71), (50, 7, 78, 79), (2, 1, 70, 72), (9, 50, 79, 80), (3, 2, 72, 73), (11, 9, 80, 81), (47, 3, 73, 74), (51, 11, 81, 82), (55, 54, 70, 71), (54, 56, 72, 70), (56, 57, 73, 72), (57, 58, 74, 73), (58, 59, 75, 74), (59, 60, 76, 75), (60, 61, 77, 76), (61, 62, 78, 77), (62, 63, 79, 78), (63, 64, 80, 79), (64, 65, 81, 80), (65, 66, 82, 81), (66, 67, 83, 82), (67, 68, 84, 83), (68, 69, 85, 84), (69, 55, 71, 85), (116, 101, 86, 117), (115, 100, 101, 116), (114, 99, 100, 115), (113, 98, 99, 114), (112, 97, 98, 113), (111, 96, 97, 112), (110, 95, 96, 111), (109, 94, 95, 110), (108, 93, 94, 109), (107, 92, 93, 108), (106, 91, 92, 107), (105, 90, 91, 106), (104, 89, 90, 105), (103, 88, 89, 104), (102, 87, 88, 103), (117, 86, 87, 102), (118, 117, 102, 119), (119, 102, 103, 120), (120, 103, 104, 121), (121, 104, 105, 122), (122, 105, 106, 123), (123, 106, 107, 124), (124, 107, 108, 125), (125, 108, 109, 126), (126, 109, 110, 127), (127, 110, 111, 128), (128, 111, 112, 129), (129, 112, 113, 130), (130, 113, 114, 131), (131, 114, 115, 132), (132, 115, 116, 133), (133, 116, 117, 118), (177, 176, 118, 119), (183, 177, 119, 120), (184, 183, 120, 121), (178, 184, 121, 122), (185, 178, 122, 123), (179, 185, 123, 124), (186, 179, 124, 125), (187, 186, 125, 126), (180, 187, 126, 127), (188, 180, 127, 128), (181, 188, 128, 129), (189, 181, 129, 130), (190, 189, 130, 131), (191, 190, 131, 132), (182, 191, 132, 133), (176, 182, 133, 118), (134, 0, 140, 135, 4, 136, 6, 137, 141, 8, 142, 10, 138, 143, 139, 13), (175, 165, 149, 150), (165, 174, 159, 149), (174, 173, 158, 159), (173, 172, 157, 158), (172, 164, 148, 157), (164, 171, 156, 148), (171, 163, 147, 156), (163, 170, 155, 147), (170, 169, 154, 155), (169, 162, 146, 154), (162, 168, 153, 146), (168, 161, 145, 153), (161, 167, 152, 145), (167, 166, 151, 152), (166, 160, 144, 151), (160, 175, 150, 144), (193, 192, 175, 160), (194, 193, 160, 166), (195, 194, 166, 167), (196, 195, 167, 161), (197, 196, 161, 168), (198, 197, 168, 162), (199, 198, 162, 169), (200, 199, 169, 170), (201, 200, 170, 163), (202, 201, 163, 171), (203, 202, 171, 164), (204, 203, 164, 172), (205, 204, 172, 173), (206, 205, 173, 174), (207, 206, 174, 165), (192, 207, 165, 175), (150, 149, 182, 176), (149, 159, 191, 182), (159, 158, 190, 191), (158, 157, 189, 190), (157, 148, 181, 189), (148, 156, 188, 181), (156, 147, 180, 188), (147, 155, 187, 180), (155, 154, 186, 187), (154, 146, 179, 186), (146, 153, 185, 179), (153, 145, 178, 185), (145, 152, 184, 178), (152, 151, 183, 184), (151, 144, 177, 183), (144, 150, 176, 177), (0, 134, 192, 193), (140, 0, 193, 194), (135, 140, 194, 195), (4, 135, 195, 196), (136, 4, 196, 197), (6, 136, 197, 198), (137, 6, 198, 199), (141, 137, 199, 200), (8, 141, 200, 201), (142, 8, 201, 202), (10, 142, 202, 203), (138, 10, 203, 204), (143, 138, 204, 205), (139, 143, 205, 206), (13, 139, 206, 207), (134, 13, 207, 192)])
me_cylinder_001.polygons.foreach_set('use_smooth', [True] * 194)
me_cylinder_001.materials.append(mat_plate)
me_cylinder_001.use_remesh_preserve_volume = False
me_cylinder_001.use_remesh_preserve_attributes = False
me_cylinder_001.use_mirror_vertex_groups = False
me_cylinder_001.update()
me_cylinder_003 = bpy.data.meshes.new('Cylinder.003')
me_cylinder_003.from_pydata([(0.0, -0.01019, 0.04214), (0.0, -0.01019, -0.0417), (-0.007204, -0.007204, 0.04214), (-0.007204, -0.007204, -0.0417), (-0.01019, 4.453e-10, 0.04214), (-0.01019, 4.453e-10, -0.0417), (-0.007204, 0.007204, 0.04214), (-0.007204, 0.007204, -0.0417), (8.907e-10, 0.01019, 0.04214), (8.907e-10, 0.01019, -0.0417), (0.007204, 0.007204, 0.04214), (0.007204, 0.007204, -0.0417), (0.01019, -1.215e-10, 0.04214), (0.01019, -1.215e-10, -0.0417), (0.007204, -0.007204, 0.04214), (0.007204, -0.007204, -0.0417), (-0.003907, -0.003907, -0.05436), (-3.365e-10, -0.005525, -0.05436), (-0.005525, 2.003e-10, -0.05436), (-0.003907, 0.003907, -0.05436), (1.465e-10, 0.005525, -0.05436), (0.003907, 0.003907, -0.05436), (0.005525, -1.071e-10, -0.05436), (0.003907, -0.003907, -0.05436), (-2.249e-09, -0.006625, 0.05602), (-0.004685, -0.004685, 0.05602), (-0.006625, 2.631e-10, 0.05602), (-0.004685, 0.004685, 0.05602), (-1.67e-09, 0.006625, 0.05602), (0.004685, 0.004685, 0.05602), (0.006625, -1.056e-10, 0.05602), (0.004685, -0.004685, 0.05602)], [], [(0, 1, 3, 2), (2, 3, 5, 4), (4, 5, 7, 6), (6, 7, 9, 8), (8, 9, 11, 10), (10, 11, 13, 12), (5, 3, 16, 18), (12, 13, 15, 14), (14, 15, 1, 0), (4, 6, 27, 26), (16, 17, 23, 22, 21, 20, 19, 18), (11, 9, 20, 21), (1, 15, 23, 17), (3, 1, 17, 16), (7, 5, 18, 19), (13, 11, 21, 22), (9, 7, 19, 20), (15, 13, 22, 23), (24, 25, 26, 27, 28, 29, 30, 31), (10, 12, 30, 29), (6, 8, 28, 27), (12, 14, 31, 30), (2, 4, 26, 25), (8, 10, 29, 28), (14, 0, 24, 31), (0, 2, 25, 24)])
me_cylinder_003.polygons.foreach_set('use_smooth', [True] * 26)
me_cylinder_003.materials.append(mat_sprinkle)
me_cylinder_003.use_remesh_preserve_volume = False
me_cylinder_003.use_remesh_preserve_attributes = False
me_cylinder_003.use_mirror_vertex_groups = False
me_cylinder_003.update()
me_cylinder_002 = bpy.data.meshes.new('Cylinder.002')
me_cylinder_002.from_pydata([(0.0, -0.01019, 0.07183), (0.0, -0.01019, -0.07183), (-0.007204, -0.007204, 0.07183), (-0.007204, -0.007204, -0.07183), (-0.01019, 4.453e-10, 0.07183), (-0.01019, 4.453e-10, -0.07183), (-0.007204, 0.007204, 0.07183), (-0.007204, 0.007204, -0.07183), (8.907e-10, 0.01019, 0.07183), (8.907e-10, 0.01019, -0.07183), (0.007204, 0.007204, 0.07183), (0.007204, 0.007204, -0.07183), (0.01019, -1.215e-10, 0.07183), (0.01019, -1.215e-10, -0.07183), (0.007204, -0.007204, 0.07183), (0.007204, -0.007204, -0.07183), (-0.003907, -0.003907, -0.09353), (-3.365e-10, -0.005525, -0.09353), (-0.005525, 2.003e-10, -0.09353), (-0.003907, 0.003907, -0.09353), (1.465e-10, 0.005525, -0.09353), (0.003907, 0.003907, -0.09353), (0.005525, -1.071e-10, -0.09353), (0.003907, -0.003907, -0.09353), (-2.249e-09, -0.006625, 0.09562), (-0.004685, -0.004685, 0.09562), (-0.006625, 2.631e-10, 0.09562), (-0.004685, 0.004685, 0.09562), (-1.67e-09, 0.006625, 0.09562), (0.004685, 0.004685, 0.09562), (0.006625, -1.056e-10, 0.09562), (0.004685, -0.004685, 0.09562)], [], [(0, 1, 3, 2), (2, 3, 5, 4), (4, 5, 7, 6), (6, 7, 9, 8), (8, 9, 11, 10), (10, 11, 13, 12), (5, 3, 16, 18), (12, 13, 15, 14), (14, 15, 1, 0), (4, 6, 27, 26), (16, 17, 23, 22, 21, 20, 19, 18), (11, 9, 20, 21), (1, 15, 23, 17), (3, 1, 17, 16), (7, 5, 18, 19), (13, 11, 21, 22), (9, 7, 19, 20), (15, 13, 22, 23), (24, 25, 26, 27, 28, 29, 30, 31), (10, 12, 30, 29), (6, 8, 28, 27), (12, 14, 31, 30), (2, 4, 26, 25), (8, 10, 29, 28), (14, 0, 24, 31), (0, 2, 25, 24)])
me_cylinder_002.polygons.foreach_set('use_smooth', [True] * 26)
me_cylinder_002.materials.append(mat_sprinkle)
me_cylinder_002.use_remesh_preserve_volume = False
me_cylinder_002.use_remesh_preserve_attributes = False
me_cylinder_002.use_mirror_vertex_groups = False
me_cylinder_002.update()

# ---- objects
ob_torus_000 = bpy.data.objects.new('Torus.000', me_torus_003)
ob_torus_002 = bpy.data.objects.new('Torus.002', me_torus_002)
ob_plane = bpy.data.objects.new('Plane', me_plane)
ob_lamp = bpy.data.objects.new('Lamp', light_lamp)
ob_camera = bpy.data.objects.new('Camera', cam_camera)
ob_cylinder = bpy.data.objects.new('Cylinder', me_cylinder)
ob_cylinder_001 = bpy.data.objects.new('Cylinder.001', me_cylinder_001)
ob_sprinkle_001 = bpy.data.objects.new('Sprinkle.001', me_cylinder_003)
ob_sprinkle = bpy.data.objects.new('Sprinkle', me_cylinder_002)

# ---- transforms, parenting, visibility, modifiers, constraints
ob_torus_000.location = (-1.196, -0.6756, 0.9505)
ob_torus_000.lineart.crease_threshold = 0.0
_m = ob_torus_000.modifiers.new('Solidify', 'SOLIDIFY')
_m.thickness = 0.04
_m.nonmanifold_thickness_mode = 'FIXED'
_m.nonmanifold_merge_threshold = 0.0003
_m = ob_torus_000.modifiers.new('Subsurf', 'SUBSURF')
_m.uv_smooth = 'PRESERVE_CORNERS'
_m.quality = 2
_m.levels = 2
_m.show_only_control_edges = False
_m = ob_torus_000.modifiers.new('ParticleSystem 1', 'PARTICLE_SYSTEM')
ob_torus_002.location = (-1.196, -0.6756, 0.9505)
ob_torus_002.lineart.crease_threshold = 0.0
_m = ob_torus_002.modifiers.new('Subsurf', 'SUBSURF')
_m.uv_smooth = 'PRESERVE_CORNERS'
_m.quality = 2
_m.levels = 2
_m.show_only_control_edges = False
ob_plane.location = (0.0, 0.0, 0.0)
ob_plane.scale = (8.0, 8.0, 8.0)
ob_plane.lineart.crease_threshold = 0.0
ob_lamp.location = (-0.1513, 0.02209, 8.431)
ob_lamp.rotation_euler = (0.6503, 0.05522, 1.866)
ob_lamp.lock_rotations_4d = False
ob_lamp.empty_display_type = 'ARROWS'
ob_lamp.color = (0.0, 0.0, 0.0, 0.0)
ob_lamp.lineart.crease_threshold = 0.0
ob_camera.location = (8.051, -6.361, 4.712)
ob_camera.rotation_euler = (1.109, 0.0, 0.8149)
ob_camera.lock_rotations_4d = False
ob_camera.empty_display_type = 'ARROWS'
ob_camera.color = (0.0, 0.0, 0.0, 0.0)
ob_camera.display_type = 'WIRE'
ob_camera.lineart.crease_threshold = 0.0
ob_cylinder.location = (5.607, 1.091, 2.073)
ob_cylinder.rotation_euler = (0.0, -0.0, -0.63)
ob_cylinder.scale = (1.0, 1.0, 1.012)
ob_cylinder.lineart.crease_threshold = 0.0
_m = ob_cylinder.modifiers.new('Subsurf', 'SUBSURF')
_m.uv_smooth = 'PRESERVE_CORNERS'
_m.quality = 2
_m.levels = 4
_m.show_only_control_edges = False
ob_cylinder_001.location = (0.0, 0.0, 0.4231)
ob_cylinder_001.scale = (4.629, 4.441, 0.05702)
ob_cylinder_001.lineart.crease_threshold = 0.0
_m = ob_cylinder_001.modifiers.new('Subsurf', 'SUBSURF')
_m.uv_smooth = 'PRESERVE_CORNERS'
_m.quality = 2
_m.levels = 4
_m.show_only_control_edges = False
ob_sprinkle_001.location = (0.0627, 0.0585, 1.565)
ob_sprinkle_001.scale = (1.622, 1.622, 0.6936)
ob_sprinkle_001.lineart.crease_threshold = 0.0
ob_sprinkle.location = (0.0, 0.0, 1.562)
ob_sprinkle.scale = (1.622, 1.622, 0.6936)
ob_sprinkle.lineart.crease_threshold = 0.0

# ---- collection membership
col_collection_1.objects.link(ob_torus_000)
col_collection_1.objects.link(ob_torus_002)
col_collection_1.objects.link(ob_plane)
col_collection_1.objects.link(ob_lamp)
col_collection_1.objects.link(ob_camera)
col_collection_2.objects.link(ob_cylinder)
col_collection_3.objects.link(ob_cylinder_001)
col_collection_4.objects.link(ob_sprinkle_001)
col_collection_4.objects.link(ob_sprinkle)

# ---- scene / render settings (as saved in the file)
scene.camera = ob_camera
scene.frame_start = 1; scene.frame_end = 250; scene.frame_set(50)
scene.render.engine = 'CYCLES'
scene.render.resolution_percentage = 50
scene.render.dither_intensity = 0.0
scene.cycles.use_denoising = False
scene.cycles.samples = 128
scene.cycles.sampling_pattern = 'TABULATED_SOBOL'
scene.cycles.use_adaptive_sampling = False
scene.cycles.use_light_tree = False
scene.cycles.blur_glossy = 0.0
scene.cycles.sample_clamp_indirect = 0.0
scene.view_settings.view_transform = 'Standard'
bpy.context.view_layer.update()
